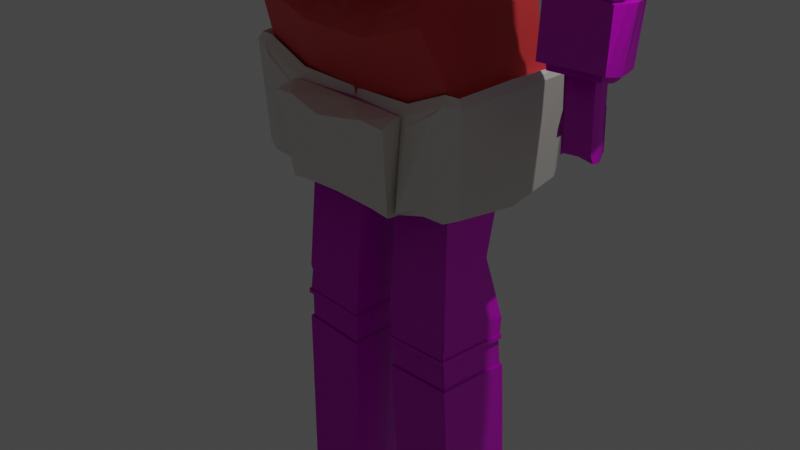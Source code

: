 # Source: Robot_almost.blend  (saved by Blender 3.3.6; exported with 4.5.12 LTS)
import bpy
from mathutils import Matrix  # noqa: F401  (used for matrix-valued properties, if any)

bpy.ops.wm.read_factory_settings(use_empty=True)
scene = bpy.context.scene
scene.name = 'Scene'

# ---- collections
col_collection = bpy.data.collections.new('Collection'); scene.collection.children.link(col_collection)

# ---- images (referenced by path relative to the original .blend; pixels are not part of the script)
import os
ASSET_DIR = os.environ.get("B2B_ASSET_DIR", "")  # directory of the original .blend (textures are referenced by path, not embedded)
HERE = os.path.dirname(os.path.abspath(__file__))  # packed textures are extracted next to this script under _unpacked/

def load_image(name, relpath, width, height, colorspace="sRGB"):
    """Load a texture the original file referenced (path relative to the .blend, or extracted next to this script)."""
    p = next((c for c in (os.path.join(HERE, relpath), os.path.join(ASSET_DIR, relpath)) if relpath and os.path.exists(c)), "")
    if p:
        img = bpy.data.images.load(p, check_existing=True)
        img.name = name
    else:  # same state as the original file: an image datablock whose file is absent (Cycles renders it pink)
        img = bpy.data.images.new(name, width, height)
        img.source = "FILE"
        img.filepath = "//" + (relpath or name)
    img.colorspace_settings.name = colorspace
    return img
img_rock_wall_04_disp_8k_png = load_image('rock_wall_04_disp_8k.png', 'rock_wall_04_disp_4k.png', 1024, 1024, 'Non-Color')
img_rock_wall_04_diff_8k_png = load_image('rock_wall_04_diff_8k.png', 'rock_wall_04_diff_4k.jpg', 1024, 1024, 'sRGB')
img_rock_wall_04_rough_8k_png = load_image('rock_wall_04_rough_8k.png', 'rock_wall_04_rough_4k.exr', 1024, 1024, 'Non-Color')
img_rock_wall_04_nor_gl_8k_png = load_image('rock_wall_04_nor_gl_8k.png', 'rock_wall_04_nor_gl_4k.exr', 1024, 1024, 'Non-Color')
img_untitled_001 = load_image('Untitled.001', '', 1024, 1024, 'sRGB')

# ---- materials (node trees are filled in below, after node groups)
mat_rock_wall_04 = bpy.data.materials.new('rock_wall_04')
mat_rock_wall_04.displacement_method = 'DISPLACEMENT'
mat_rock_wall_04.use_transparent_shadow = False
mat_neckmaterial = bpy.data.materials.new('NeckMaterial')
mat_neckmaterial.use_transparent_shadow = False
mat_material_001 = bpy.data.materials.new('Material.001')
mat_material_001.use_transparent_shadow = False
mat_material_002 = bpy.data.materials.new('Material.002')
mat_material_002.use_transparent_shadow = False
mat_material_003 = bpy.data.materials.new('Material.003')
mat_material_003.use_transparent_shadow = False
mat_material = bpy.data.materials.new('Material')
mat_material.alpha_threshold = 0.0
mat_material.use_transparent_shadow = False
mat_material.roughness = 0.5
mat_material.line_color = (0.0, 0.0, 0.0, 1.0)
mat_black = bpy.data.materials.new('Black')
mat_black.use_transparent_shadow = False

# ---- material node trees
mat_rock_wall_04.use_nodes = True; mat_rock_wall_04.node_tree.nodes.clear()
_N = mat_rock_wall_04.node_tree.nodes; _L = mat_rock_wall_04.node_tree.links
n0 = _N.new('NodeFrame'); n0.name = 'Frame'; n0.location = (-1360, 324)
n0.label = 'Mapping'
n0.width = 400
n1 = _N.new('NodeFrame'); n1.name = 'Frame.001'; n1.location = (-718, 524)
n1.label = 'Textures'
n1.width = 358
n2 = _N.new('ShaderNodeOutputMaterial'); n2.name = 'Material Output'; n2.location = (306, 145)
n3 = _N.new('ShaderNodeBsdfPrincipled'); n3.name = 'Principled BSDF'; n3.location = (-80, 294)
n3.distribution = 'GGX'
n3.subsurface_method = 'BURLEY'
n3.inputs[3].default_value = 1.45
n3.inputs[27].default_value = (0.0, 0.0, 0.0, 1.0)
n3.inputs[28].default_value = 1.0
n4 = _N.new('ShaderNodeTexImage'); n4.name = 'Image Texture'; n4.location = (88, -870)
n4.label = 'Displacement'
n4.image = img_rock_wall_04_disp_8k_png
n5 = _N.new('ShaderNodeTexImage'); n5.name = 'Image Texture.001'; n5.location = (88, -30)
n5.label = 'Base Color'
n5.image = img_rock_wall_04_diff_8k_png
n6 = _N.new('ShaderNodeTexImage'); n6.name = 'Image Texture.002'; n6.location = (88, -310)
n6.label = 'Roughness'
n6.image = img_rock_wall_04_rough_8k_png
n7 = _N.new('ShaderNodeTexImage'); n7.name = 'Image Texture.003'; n7.location = (88, -590)
n7.label = 'Normal'
n7.image = img_rock_wall_04_nor_gl_8k_png
n8 = _N.new('ShaderNodeNormalMap'); n8.name = 'Normal Map'; n8.location = (-330, -66)
n9 = _N.new('ShaderNodeMapping'); n9.name = 'Mapping'; n9.location = (230, -30)
n10 = _N.new('NodeReroute'); n10.name = 'Reroute'; n10.location = (38, -585)
n10.width = 16
n10.socket_idname = 'NodeSocketVector'
n11 = _N.new('ShaderNodeTexCoord'); n11.name = 'Texture Coordinate'; n11.location = (30, -30)
n12 = _N.new('ShaderNodeDisplacement'); n12.name = 'Displacement'; n12.location = (20, -406)
n12.inputs[2].default_value = 0.04
n4.parent = n1
n5.parent = n1
n6.parent = n1
n7.parent = n1
n9.parent = n0
n10.parent = n1
n11.parent = n0
_L.new(n3.outputs[0], n2.inputs[0])
_L.new(n4.outputs[0], n12.inputs[0])
_L.new(n12.outputs[0], n2.inputs[2])
_L.new(n5.outputs[0], n3.inputs[0])
_L.new(n6.outputs[0], n3.inputs[2])
_L.new(n7.outputs[0], n8.inputs[1])
_L.new(n8.outputs[0], n3.inputs[5])
_L.new(n10.outputs[0], n5.inputs[0])
_L.new(n10.outputs[0], n6.inputs[0])
_L.new(n10.outputs[0], n7.inputs[0])
_L.new(n10.outputs[0], n4.inputs[0])
_L.new(n9.outputs[0], n10.inputs[0])
_L.new(n11.outputs[2], n9.inputs[0])
n2.is_active_output = True
mat_neckmaterial.use_nodes = True; mat_neckmaterial.node_tree.nodes.clear()
_N = mat_neckmaterial.node_tree.nodes; _L = mat_neckmaterial.node_tree.links
n0 = _N.new('ShaderNodeBsdfPrincipled'); n0.name = 'Principled BSDF'; n0.location = (10, 300)
n0.distribution = 'GGX'
n0.subsurface_method = 'RANDOM_WALK_SKIN'
n0.inputs[0].default_value = (0.8, 0.492, 0.07279, 1.0)
n0.inputs[1].default_value = 0.6142
n0.inputs[2].default_value = 0.2795
n0.inputs[3].default_value = 1.45
n0.inputs[27].default_value = (0.0, 0.0, 0.0, 1.0)
n0.inputs[28].default_value = 1.0
n1 = _N.new('ShaderNodeOutputMaterial'); n1.name = 'Material Output'; n1.location = (300, 300)
_L.new(n0.outputs[0], n1.inputs[0])
n1.is_active_output = True
mat_material_001.use_nodes = True; mat_material_001.node_tree.nodes.clear()
_N = mat_material_001.node_tree.nodes; _L = mat_material_001.node_tree.links
n0 = _N.new('ShaderNodeBsdfPrincipled'); n0.name = 'Principled BSDF'; n0.location = (10, 300)
n0.distribution = 'GGX'
n0.subsurface_method = 'RANDOM_WALK_SKIN'
n0.inputs[0].default_value = (0.8, 0.05235, 0.05718, 1.0)
n0.inputs[3].default_value = 1.45
n0.inputs[27].default_value = (0.0, 0.0, 0.0, 1.0)
n0.inputs[28].default_value = 1.0
n1 = _N.new('ShaderNodeOutputMaterial'); n1.name = 'Material Output'; n1.location = (300, 300)
_L.new(n0.outputs[0], n1.inputs[0])
n1.is_active_output = True
mat_material_002.use_nodes = True; mat_material_002.node_tree.nodes.clear()
_N = mat_material_002.node_tree.nodes; _L = mat_material_002.node_tree.links
n0 = _N.new('ShaderNodeBsdfPrincipled'); n0.name = 'Principled BSDF'; n0.location = (10, 300)
n0.distribution = 'GGX'
n0.subsurface_method = 'RANDOM_WALK_SKIN'
n0.inputs[0].default_value = (0.8, 0.7624, 0.7157, 1.0)
n0.inputs[3].default_value = 1.45
n0.inputs[27].default_value = (0.0, 0.0, 0.0, 1.0)
n0.inputs[28].default_value = 1.0
n1 = _N.new('ShaderNodeOutputMaterial'); n1.name = 'Material Output'; n1.location = (300, 300)
_L.new(n0.outputs[0], n1.inputs[0])
n1.is_active_output = True
mat_material_003.use_nodes = True; mat_material_003.node_tree.nodes.clear()
_N = mat_material_003.node_tree.nodes; _L = mat_material_003.node_tree.links
n0 = _N.new('ShaderNodeBsdfPrincipled'); n0.name = 'Principled BSDF'; n0.location = (10, 300)
n0.distribution = 'GGX'
n0.subsurface_method = 'RANDOM_WALK_SKIN'
n0.inputs[0].default_value = (0.0, 0.0, 0.0, 1.0)
n0.inputs[1].default_value = 1.0
n0.inputs[3].default_value = 1.45
n0.inputs[27].default_value = (0.0, 0.0, 0.0, 1.0)
n0.inputs[28].default_value = 1.0
n1 = _N.new('ShaderNodeOutputMaterial'); n1.name = 'Material Output'; n1.location = (300, 300)
_L.new(n0.outputs[0], n1.inputs[0])
n1.is_active_output = True
mat_material.use_nodes = True; mat_material.node_tree.nodes.clear()
_N = mat_material.node_tree.nodes; _L = mat_material.node_tree.links
n0 = _N.new('ShaderNodeOutputMaterial'); n0.name = 'Material Output'; n0.location = (300, 300)
n1 = _N.new('ShaderNodeBsdfPrincipled'); n1.name = 'Principled BSDF'; n1.location = (10, 300)
n1.distribution = 'GGX'
n1.subsurface_method = 'RANDOM_WALK_SKIN'
n1.inputs[3].default_value = 1.45
n1.inputs[27].default_value = (0.0, 0.0, 0.0, 1.0)
n1.inputs[28].default_value = 1.0
n2 = _N.new('ShaderNodeTexCoord'); n2.name = 'Texture Coordinate'; n2.location = (-541, 273)
n3 = _N.new('ShaderNodeTexImage'); n3.name = 'Image Texture'; n3.location = (-344, 273)
n3.image = img_untitled_001
_L.new(n1.outputs[0], n0.inputs[0])
_L.new(n2.outputs[2], n3.inputs[0])
_L.new(n3.outputs[0], n1.inputs[0])
n0.is_active_output = True
mat_black.use_nodes = True; mat_black.node_tree.nodes.clear()
_N = mat_black.node_tree.nodes; _L = mat_black.node_tree.links
n0 = _N.new('ShaderNodeBsdfPrincipled'); n0.name = 'Principled BSDF'; n0.location = (10, 300)
n0.distribution = 'GGX'
n0.subsurface_method = 'RANDOM_WALK_SKIN'
n0.inputs[0].default_value = (0.0, 0.0, 0.0, 1.0)
n0.inputs[3].default_value = 1.45
n0.inputs[27].default_value = (0.0, 0.0, 0.0, 1.0)
n0.inputs[28].default_value = 1.0
n1 = _N.new('ShaderNodeOutputMaterial'); n1.name = 'Material Output'; n1.location = (300, 300)
_L.new(n0.outputs[0], n1.inputs[0])
n1.is_active_output = True

# ---- world
world_world = bpy.data.worlds.new('World'); scene.world = world_world
world_world.use_nodes = True; world_world.node_tree.nodes.clear()
_N = world_world.node_tree.nodes; _L = world_world.node_tree.links
n0 = _N.new('ShaderNodeOutputWorld'); n0.name = 'World Output'; n0.location = (300, 300)
n1 = _N.new('ShaderNodeBackground'); n1.name = 'Background'; n1.location = (10, 300)
n1.inputs[0].default_value = (0.05088, 0.05088, 0.05088, 1.0)
_L.new(n1.outputs[0], n0.inputs[0])
n0.is_active_output = True
world_world.color = (0.05088, 0.05088, 0.05088)
world_world.use_sun_shadow = False
world_world.sun_shadow_jitter_overblur = 0.0

# ---- cameras
cam_camera = bpy.data.cameras.new('Camera')
cam_camera.clip_end = 100.0
cam_camera.ortho_scale = 7.314

# ---- lights
light_light = bpy.data.lights.new('Light', 'POINT')
light_light.transmission_factor = 0.0
light_light.energy = 1000.0
light_light.shadow_soft_size = 0.1
light_light.shadow_maximum_resolution = 0.006
light_light.use_absolute_resolution = True

# ---- meshes
me_cube = bpy.data.meshes.new('Cube')
me_cube.from_pydata([(1.277, 0.8585, 1.867), (0.9226, 0.5035, -0.23), (1.277, -0.835, 1.867), (0.8926, -0.5309, -0.2459), (0.0, 0.7668, -0.4683), (0.0, -0.9504, 1.686), (0.0, -0.4956, -0.4683), (0.0, 1.0, 1.686), (0.0, -1.0, -0.3141), (1.102, -0.5607, 0.1184), (1.229, 0.6256, 0.09184), (0.0, 1.0, -0.3141), (0.4605, -1.0, -0.3141), (0.4605, 1.0, 1.686), (0.4605, 1.0, -0.3141), (0.5674, -0.7517, 1.562), (0.3647, -0.4956, -0.4683), (0.3647, 0.7668, -0.4683), (0.0, -1.779, 0.5116), (0.3439, -1.779, 0.5116), (0.0, -1.422, 0.2082), (0.3439, -1.401, 0.1777), (0.0, -1.86, 0.5827), (0.4513, -1.86, 0.5828), (0.5117, -1.216, 0.1149), (0.0, -1.025, 0.3344), (0.0, -1.367, 0.7096), (0.3439, -1.367, 0.7096), (0.0, -1.304, 0.2508), (0.2826, -1.356, 0.2524), (1.277, 0.01171, 1.867), (1.229, 0.03201, 0.09184), (0.9124, -0.0355, -0.2298), (0.434, -0.09728, 1.683), (1.277, 0.8585, 1.021), (1.277, -0.835, 1.021), (1.336, -0.07559, 1.351), (0.0, -0.4933, 1.686), (0.0, 0.574, 1.686), (0.4605, -1.192e-07, 1.951), (0.0, -1.025, 0.3344), (0.4572, -1.195, 0.02779), (0.0, -1.392, -0.05105), (0.3264, -1.391, 0.05856), (0.0, -1.072, -0.7337), (0.3908, -1.096, -0.733), (0.6151, 1.0, 1.686), (0.7599, -0.8039, 1.563), (0.6151, -1.192e-07, 1.686), (0.5829, -1.136, 0.6344), (0.0, -1.367, 0.7096), (0.3439, -1.367, 0.7096), (0.6121, -1.103, 0.848), (0.0, -1.321, 0.9843), (0.4605, -1.192e-07, 1.686), (0.0, -0.5631, 1.686), (0.0, -1.381, -0.05974), (0.2992, -1.333, -0.08753), (0.1278, 0.5692, 1.686), (0.1278, 0.5692, 1.951), (0.5883, -0.004792, 1.686), (0.1278, -0.498, 1.686), (0.5883, -0.004792, 1.951), (0.1278, -0.498, 1.951), (0.4181, -0.1871, 1.951), (0.4289, -0.1755, 1.686), (0.717, -0.7336, 1.869), (0.7517, -0.7673, 1.548), (0.5578, -0.7354, 1.869), (0.5686, -0.7238, 1.604), (0.5829, -0.007701, 1.52), (0.4236, -0.1784, 1.52), (0.6237, -1.187, 0.8722), (0.6121, -1.135, 0.8569), (0.0, -1.061, -0.7592), (0.4227, -1.085, -0.758), (0.324, -1.343, -0.0626), (0.0, -1.37, -0.08533), (0.0, -1.057, -0.7272), (0.01346, -1.161, -0.09503), (0.3905, -1.08, -0.7265), (0.3258, -1.17, -0.07945), (0.636, -1.036, 0.913), (1.277, -0.835, 1.195), (1.319, 0.2806, 1.308), (1.3, 0.4322, 1.886), (2.395, 0.4322, 1.886), (2.193, 0.005729, 1.876), (2.421, -0.05288, 1.09), (2.365, 0.4204, 0.8828), (1.277, 0.8585, 1.021), (1.229, 0.6256, 0.09184), (0.6151, 1.0, 1.686), (1.277, 0.8585, 1.867), (0.4605, 1.0, -0.3141), (0.0, 1.0, -0.3141), (0.0, -0.4355, -0.4307), (0.3647, -0.4956, -0.4683), (0.8926, -0.5309, -0.2459), (0.9124, -0.0355, -0.2298), (0.9226, 0.5035, -0.23), (0.3647, 0.7668, -0.4683), (0.0, 0.7668, -0.4683), (0.0, 1.0, 1.686), (0.4605, 1.0, 1.686), (0.0, -0.5705, -0.9179), (0.3669, -0.4941, -0.9063), (0.8948, -0.5294, -0.6838), (0.9146, -0.03399, -0.6677), (0.7633, 0.5214, -0.6814), (0.0, 0.9032, -0.9061), (0.09465, 0.5666, -1.216), (0.3864, 0.9013, -0.7902), (0.0, -0.6075, -2.864), (0.0, 1.023, -2.141), (0.0, 0.2634, -2.864), (0.9443, 0.6377, -0.5512), (0.0, -0.5587, -1.866), (0.7788, -0.6718, -1.939), (1.395, -0.6062, -1.62), (1.439, 0.031, -1.597), (1.414, 0.7649, -1.598), (0.6949, 0.9447, -1.933), (0.4006, -0.7891, -1.189), (1.069, -0.7969, -0.9477), (1.091, -0.2459, -0.9298), (1.103, 0.3537, -0.9301), (0.3563, 0.9225, -1.147), (0.4444, 0.8994, -1.387), (0.0, -0.7891, -1.189), (1.259, 0.04893, -1.647), (1.237, -0.5021, -1.665), (0.7318, -0.4831, -1.874), (0.0, 0.9383, -1.408), (0.0, 0.9198, -1.184), (0.0, -0.503, -1.874), (1.146, 0.6381, -1.128), (1.27, 0.6485, -1.648), (1.058, 0.7101, -0.8177), (0.7318, 0.9211, -1.874), (0.7197, -0.727, -2.776), (1.345, -0.5499, -2.685), (1.411, 0.08827, -2.727), (1.383, 0.6983, -2.621), (0.6281, 1.154, -2.864), (0.1611, 0.2819, -2.864), (0.0, 1.24, -2.586), (2.666, 0.4809, 2.175), (2.655, -0.1426, 2.175), (2.634, -0.1907, 0.8544), (2.59, 0.5222, 0.8042), (1.409, 0.4425, 2.141), (1.318, -0.07271, 2.145), (1.462, -0.07942, 1.082), (1.409, 0.4425, 0.9712), (1.506, 0.5165, 2.351), (1.513, -0.1574, 2.344), (1.503, -0.172, 0.9989), (1.503, 0.5216, 0.9989), (2.304, 0.4971, -1.291), (2.315, 0.08597, -1.275), (1.689, -0.08521, 1.282), (1.645, 0.005729, 1.876), (1.847, 0.4322, 1.886), (1.701, 0.3202, 1.242), (1.624, 0.02985, -1.292), (1.633, 0.4816, -1.277), (2.318, 0.5192, -0.3156), (2.349, 0.07434, -0.3164), (1.647, 0.05352, -0.219), (1.672, 0.4544, -0.2045), (2.351, 0.0585, -0.1744), (2.345, 0.5203, -0.1826), (1.648, 0.03768, -0.07695), (1.647, 0.4502, -0.06233), (2.342, 0.5562, -0.5045), (1.645, 0.07358, -0.3988), (1.643, 0.4861, -0.3842), (2.347, 0.09441, -0.4963), (2.249, 0.4298, -1.285), (2.257, 0.122, -1.273), (1.693, 0.09173, -1.29), (1.698, 0.4251, -1.279), (2.249, 0.4294, -1.362), (2.257, 0.1216, -1.349), (1.693, 0.09136, -1.367), (1.698, 0.4248, -1.355), (1.253, 0.3259, 1.906), (1.382, 0.2225, 1.9), (1.329, 0.1161, 1.882), (1.335, 0.1923, 1.313), (1.347, 0.1025, 1.322), (1.345, 0.01263, 1.335), (2.369, 0.3176, 1.888), (2.318, 0.2075, 1.886), (2.25, 0.1078, 1.88), (2.395, 0.324, 1.033), (2.396, 0.2156, 1.03), (2.395, 0.1071, 1.033), (2.683, 0.3786, 2.34), (2.703, 0.2001, 2.359), (2.683, 0.02172, 2.339), (2.677, 0.3784, 0.9127), (2.693, 0.2001, 0.892), (2.676, 0.02205, 0.914), (1.351, 0.2985, 2.137), (1.34, 0.1417, 2.134), (1.356, -0.004139, 2.132), (1.482, 0.3534, 2.399), (1.489, 0.1756, 2.394), (1.49, -0.001791, 2.388), (2.326, 0.397, -1.308), (2.34, 0.2911, -1.315), (2.331, 0.1856, -1.299), (1.658, 0.07084, 1.193), (1.629, 0.162, 1.172), (1.658, 0.252, 1.198), (1.609, 0.3729, -1.302), (1.593, 0.2575, -1.319), (1.603, 0.1404, -1.311), (1.699, 0.1044, 1.916), (1.741, 0.2197, 1.941), (1.787, 0.335, 1.922), (1.605, 0.3679, -0.206), (1.582, 0.2595, -0.211), (1.606, 0.1512, -0.2166), (2.397, 0.1836, -0.3221), (2.397, 0.3062, -0.3144), (2.395, 0.4282, -0.3198), (2.374, 0.1673, -0.1867), (2.368, 0.2903, -0.1535), (2.397, 0.4125, -0.1798), (1.609, 0.3518, -0.06509), (1.585, 0.2437, -0.06898), (1.607, 0.1353, -0.07338), (1.602, 0.3883, -0.3865), (1.74, 0.2633, -0.3772), (1.603, 0.1712, -0.3954), (2.394, 0.204, -0.5009), (2.394, 0.3262, -0.4952), (2.393, 0.4483, -0.5019), (2.254, 0.3531, -1.291), (2.258, 0.2755, -1.292), (2.258, 0.1983, -1.284), (1.694, 0.3426, -1.29), (1.691, 0.259, -1.299), (1.691, 0.1749, -1.297), (2.266, 0.3545, -1.373), (2.277, 0.2753, -1.378), (2.27, 0.1963, -1.367), (1.681, 0.3446, -1.375), (1.669, 0.2594, -1.388), (1.677, 0.1729, -1.381), (2.076, 0.5342, 0.9747), (1.902, 0.4373, 1.005), (2.076, 0.5342, 2.33), (2.103, -0.1633, 2.312), (2.035, -0.1913, 0.9799), (1.93, -0.1105, 1.112), (1.755, -0.03349, 2.01), (1.902, 0.4373, 2.013), (1.86, 0.308, 2.013), (1.829, 0.1746, 2.01), (1.803, 0.05185, 2.006), (2.081, 0.008333, 2.372), (2.084, 0.1874, 2.396), (2.081, 0.3664, 2.371), (2.223, 0.5375, 0.9684), (2.366, 0.5407, 0.9624), (2.509, 0.5438, 0.9563), (2.306, -0.1645, 2.288), (2.458, -0.1649, 2.263), (2.548, -0.1624, 2.234), (2.056, -0.09572, 1.107), (2.179, -0.0813, 1.101), (2.302, -0.06689, 1.095), (2.029, 0.436, 1.981), (2.152, 0.4347, 1.949), (2.275, 0.4335, 1.917), (2.275, 0.4335, 1.031), (2.152, 0.4347, 1.022), (2.029, 0.436, 1.014), (2.525, 0.5247, 2.282), (2.366, 0.5407, 2.318), (2.223, 0.5375, 2.324), (2.469, -0.1817, 0.9615), (2.325, -0.1849, 0.9676), (2.182, -0.188, 0.9737), (2.086, -0.003805, 1.908), (1.767, -0.04108, 1.954), (1.868, -0.02342, 1.976), (2.245, 0.3152, 1.919), (2.118, 0.3128, 1.95), (1.991, 0.3105, 1.981), (2.199, 0.1995, 1.916), (2.077, 0.1912, 1.947), (1.954, 0.183, 1.978), (2.141, 0.09424, 1.91), (2.03, 0.08024, 1.942), (1.918, 0.06624, 1.973), (2.537, 0.01846, 2.347), (2.386, 0.01512, 2.355), (2.236, 0.01177, 2.364), (2.553, 0.197, 2.368), (2.398, 0.1939, 2.377), (2.243, 0.1907, 2.386), (2.537, 0.3757, 2.347), (2.386, 0.3726, 2.355), (2.236, 0.3696, 2.363), (0.0, 0.9107, -1.031), (0.3729, 0.9108, -0.9512), (1.384, 0.7178, -1.512), (0.3821, -0.6272, -1.034), (0.0, -0.5336, -1.789), (0.7094, -0.5673, -1.748), (0.9953, -0.1145, -0.7754), (0.9745, -0.635, -0.7923), (0.7405, 0.919, -1.818), (0.0, 0.9659, -1.581), (1.006, 0.4519, -0.7757), (0.8333, 0.6743, -0.6936), (0.0, -0.6738, -1.057), (1.372, 0.03909, -1.512), (1.347, -0.5847, -1.532), (1.039, 0.9041, -2.639), (0.9982, 0.1402, -2.747), (0.9469, -0.6429, -2.678), (0.9653, -0.3616, -2.758), (0.1611, -0.3493, -2.864), (0.1611, 0.8465, -2.864), (1.031, 0.6349, -2.746), (0.5978, 0.8453, -2.21), (0.5978, 0.2806, -2.21), (0.958, 0.1291, -1.986), (0.9251, -0.3727, -1.998), (0.5978, -0.3505, -2.21), (0.9907, 0.6239, -1.985), (0.5978, 0.8453, -2.21), (0.5978, 0.2806, -2.21), (0.9251, -0.3727, -1.998), (0.958, 0.1291, -1.986), (0.5978, -0.3505, -2.21), (0.9907, 0.6239, -1.985), (0.2399, 0.7374, -2.213), (0.2399, 0.2783, -2.213), (0.9205, -0.2408, -1.997), (0.9473, 0.1671, -1.987), (0.2399, -0.2347, -2.213), (0.9738, 0.5693, -1.987), (0.4537, 0.6119, -6.935), (0.3754, 0.1155, -7.025), (1.117, -0.3028, -6.995), (1.144, 0.105, -6.985), (0.3692, -0.3135, -6.966), (1.171, 0.4907, -6.968), (0.4605, 1.063, -0.3141), (0.0, 1.063, -0.3141), (0.0, 1.063, 1.686), (0.4605, 1.063, 1.686), (0.6151, 1.063, 1.686), (0.5939, 1.171, -0.2965), (0.0, 1.171, -0.2965), (0.0, 1.171, 1.703), (0.5939, 1.171, 1.703), (0.8511, 1.171, 1.703), (0.8473, 1.739, -0.06222), (0.0, 1.92, -0.2838), (0.0, 1.92, 1.716), (0.6435, 1.92, 1.716), (0.9006, 1.718, 1.716), (0.4098, 1.92, -0.2838), (1.025, -0.3847, -4.455), (1.052, 0.02315, -4.445), (1.078, 0.4254, -4.444), (0.2442, 0.1246, -4.485), (0.2442, -0.3885, -4.485), (0.2442, 0.5836, -4.485), (1.045, 0.04433, -4.113), (0.7501, 0.4415, -3.442), (0.2372, -0.3673, -4.153), (1.018, -0.3636, -4.122), (0.2372, 0.1458, -4.153), (0.2372, 0.6048, -4.153), (1.04, -0.3688, -4.756), (0.2594, 0.1405, -4.786), (0.2594, 0.5995, -4.786), (1.067, 0.03907, -4.747), (1.093, 0.4413, -4.746), (0.2594, -0.3725, -4.786), (0.5397, 0.479, -6.961), (0.4825, 0.1166, -7.027), (1.024, -0.1889, -7.005), (1.043, 0.1089, -6.998), (0.478, -0.1967, -6.984), (1.064, 0.3905, -6.985), (0.541, 0.4829, -7.084), (0.4838, 0.1205, -7.15), (1.025, -0.185, -7.128), (1.045, 0.1128, -7.121), (0.4793, -0.1928, -7.107), (1.065, 0.3944, -7.108), (0.5114, 0.6569, -7.17), (0.4262, 0.1081, -7.218), (1.031, -0.4922, -7.235), (1.032, 0.05371, -7.2), (0.4847, -0.5082, -7.214), (1.035, 0.4755, -7.194), (1.003, -0.3477, -4.189), (0.2531, 0.1416, -4.218), (0.2531, 0.5826, -4.218), (1.029, 0.04416, -4.18), (1.054, 0.4306, -4.18), (0.2531, -0.3512, -4.218), (1.024, -0.3888, -4.393), (0.243, 0.1205, -4.423), (0.243, 0.5795, -4.423), (1.05, 0.01906, -4.384), (1.077, 0.4213, -4.383), (0.243, -0.3925, -4.423), (1.034, 0.02114, -4.381), (1.06, 0.4075, -4.38), (0.2587, -0.3743, -4.419), (1.009, -0.3707, -4.39), (0.2587, 0.1186, -4.419), (0.2587, 0.5595, -4.419), (1.04, 0.0412, -4.738), (1.065, 0.4173, -4.737), (0.2851, -0.3437, -4.775), (1.015, -0.3402, -4.747), (0.2851, 0.136, -4.775), (0.2851, 0.5652, -4.775), (1.026, 0.02632, -4.456), (1.051, 0.4024, -4.456), (0.2709, -0.3586, -4.493), (1.001, -0.3551, -4.465), (0.2709, 0.1212, -4.493), (0.2709, 0.5504, -4.493), (1.024, -0.3888, -4.393), (1.025, -0.3847, -4.455), (1.026, 0.02632, -4.456), (1.052, 0.02315, -4.445), (1.034, 0.02114, -4.381), (1.029, 0.04416, -4.18), (1.06, 0.4075, -4.38), (1.054, 0.4306, -4.18), (1.003, -0.3477, -4.189), (1.009, -0.3707, -4.39), (1.05, 0.01906, -4.384), (1.001, -0.3551, -4.465), (1.015, -0.3402, -4.747), (1.04, 0.0412, -4.738), (1.065, 0.4173, -4.737), (1.051, 0.4024, -4.456), (1.115, -0.6416, -2.673), (1.283, 0.1043, -2.733), (1.183, -0.5859, -1.537), (1.137, -0.6906, -1.717), (1.231, 0.7976, -1.623), (1.286, 0.8514, -2.627), (1.226, 0.7394, -1.528), (0.6992, -0.6364, -1.858), (0.6281, -0.5876, -2.864), (0.9497, -0.5986, -2.763), (1.197, -0.5967, -2.755), (1.225, -0.654, -1.628), (0.0, -1.027, -1.93), (0.7455, -0.8969, -1.912), (0.6731, -0.7805, -2.821), (0.0, -0.8199, -2.759), (0.0, -0.6658, -2.811), (0.0, -0.6659, -1.838), (0.7217, -0.685, -1.836), (0.6506, -0.732, -2.842), (0.483, -0.9305, -1.88), (0.4668, -0.6622, -1.837), (0.4665, -0.7909, -2.788), (0.447, -0.5876, -2.864), (0.4567, -0.7371, -2.826), (2.153, 0.2209, -1.361), (2.145, 0.1908, -1.278), (1.846, 0.1729, -1.288), (2.141, 0.3724, -1.285), (1.849, 0.3696, -1.281), (1.799, 0.2053, -1.37), (2.151, 0.326, -1.365), (2.157, 0.2733, -1.369), (1.802, 0.3194, -1.366), (1.795, 0.2628, -1.375), (2.111, 0.2105, -0.8556), (2.104, 0.1803, -0.7726), (1.805, 0.1625, -0.7827), (2.099, 0.362, -0.7798), (1.807, 0.3592, -0.7761), (1.758, 0.1949, -0.8652), (2.109, 0.3155, -0.86), (2.115, 0.2629, -0.8633), (1.76, 0.309, -0.8608), (1.753, 0.2523, -0.8695), (2.153, 0.2209, -1.361), (2.145, 0.1908, -1.278), (1.846, 0.1729, -1.288), (2.141, 0.3724, -1.285), (1.849, 0.3696, -1.281), (1.799, 0.2053, -1.37), (2.151, 0.326, -1.365), (2.157, 0.2733, -1.369), (1.802, 0.3194, -1.366), (1.795, 0.2628, -1.375), (2.163, 0.2189, -1.697), (2.155, 0.1888, -1.614), (1.856, 0.171, -1.624), (2.151, 0.3704, -1.621), (1.859, 0.3677, -1.618), (1.809, 0.2033, -1.707), (2.161, 0.324, -1.702), (2.167, 0.2714, -1.705), (1.811, 0.3175, -1.702), (1.805, 0.2608, -1.711), (2.175, 0.2165, -2.117), (2.167, 0.1864, -2.034), (1.868, 0.1685, -2.044), (2.163, 0.368, -2.041), (1.871, 0.3652, -2.038), (1.821, 0.2009, -2.127), (2.173, 0.3216, -2.122), (2.179, 0.2689, -2.125), (1.824, 0.315, -2.122), (1.817, 0.2584, -2.131), (1.813, 0.2026, -1.84), (1.815, 0.3167, -1.831), (1.808, 0.2601, -1.835), (1.757, 0.2881, -1.913), (1.752, 0.2534, -1.918), (1.755, 0.2182, -1.916), (1.758, 0.2177, -1.998), (1.759, 0.2876, -1.992), (1.755, 0.253, -1.995), (2.151, 0.3704, -1.621), (1.859, 0.3677, -1.618), (2.163, 0.368, -2.041), (1.871, 0.3652, -2.038), (0.173, 0.3218, 1.994), (0.2863, 0.3717, 1.951), (0.492, 0.87, -7.305), (0.4265, 0.1948, -7.371), (1.055, -0.7009, -7.333), (1.033, 0.06624, -7.353), (0.5091, -0.7387, -7.312), (1.023, 0.6505, -7.329), (2.347, 0.09441, -0.4963), (2.342, 0.5562, -0.5045), (1.645, 0.07358, -0.3988), (1.643, 0.4861, -0.3842), (2.393, 0.4483, -0.5019), (2.394, 0.3262, -0.4952), (2.394, 0.204, -0.5009), (1.603, 0.1712, -0.3954), (1.579, 0.2796, -0.3906), (1.602, 0.3883, -0.3865), (2.319, 0.5045, -0.1844), (1.675, 0.05857, -0.08683), (1.674, 0.4397, -0.07332), (2.324, 0.07781, -0.1769), (2.367, 0.4049, -0.1818), (2.396, 0.292, -0.1827), (2.37, 0.1783, -0.182), (1.637, 0.1488, -0.08352), (1.616, 0.2489, -0.07946), (1.638, 0.3488, -0.07586), (2.349, 0.07434, -0.3164), (2.318, 0.5192, -0.3156), (1.647, 0.05352, -0.219), (1.672, 0.4544, -0.2045), (2.395, 0.4282, -0.3198), (2.397, 0.3062, -0.3008), (2.397, 0.1836, -0.3221), (1.606, 0.1512, -0.2166), (1.582, 0.2595, -0.211), (1.605, 0.3679, -0.206), (2.318, 0.5192, -0.3156), (1.674, 0.07321, -0.218), (1.672, 0.4544, -0.2045), (2.364, 0.4194, -0.3112), (2.392, 0.3067, -0.3125), (2.367, 0.1934, -0.3133), (1.636, 0.1635, -0.2158), (1.614, 0.2636, -0.2107), (1.635, 0.3637, -0.206), (2.323, 0.09245, -0.3081), (2.331, 0.5517, -0.6806), (1.634, 0.06901, -0.575), (1.633, 0.4816, -0.5604), (2.337, 0.08984, -0.6724), (1.593, 0.1666, -0.5715), (1.568, 0.275, -0.5668), (1.592, 0.3837, -0.5627), (2.382, 0.4437, -0.678), (2.411, 0.3216, -0.6781), (2.383, 0.1994, -0.677), (2.304, 0.11, -0.6592), (2.313, 0.1141, -0.4999), (1.64, 0.1836, -0.4086), (1.678, 0.09527, -0.4118), (2.354, 0.4341, -0.505), (2.308, 0.5318, -0.5073), (1.676, 0.4684, -0.3986), (1.639, 0.3799, -0.4007), (1.618, 0.2816, -0.4043), (2.355, 0.2132, -0.5041), (2.38, 0.3238, -0.5051), (2.299, 0.5277, -0.6666), (1.668, 0.09114, -0.5711), (1.667, 0.4643, -0.5579), (1.631, 0.1794, -0.5679), (1.609, 0.2775, -0.5636), (1.63, 0.3758, -0.56), (2.345, 0.43, -0.6643), (2.371, 0.3196, -0.6644), (2.346, 0.2091, -0.6634), (0.0, 0.563, 2.015), (0.1029, -0.4228, 2.048), (0.0, -0.4933, 1.951), (0.234, -0.2576, 2.001), (0.1615, -0.3448, 2.013), (0.1445, -0.3653, 2.016)], [(478, 488), (479, 489), (480, 490), (481, 491), (482, 492), (483, 493), (484, 494), (485, 495), (486, 496), (487, 497)], [(1, 32, 99, 100), (36, 30, 2, 83, 35), (7, 13, 104, 103), (12, 24, 25, 8), (33, 55, 5, 15), (16, 3, 9, 12), (32, 1, 10, 31), (17, 4, 11, 14), (1, 17, 14, 10), (6, 16, 12, 8), (48, 54, 52, 47), (9, 35, 83, 82, 49, 24, 12), (46, 0, 93, 92), (22, 23, 52, 53), (24, 49, 52, 23), (18, 19, 23, 22), (19, 21, 24, 23), (25, 24, 41, 40), (19, 18, 26, 27), (21, 19, 27, 29), (29, 28, 21), (3, 16, 97, 98), (46, 13, 54, 48), (3, 32, 31, 9), (13, 7, 38, 54), (34, 0, 85, 84), (32, 3, 98, 99), (10, 34, 84, 190, 191, 192, 36, 31), (31, 36, 35, 9), (38, 619, 59, 58), (619, 541, 542, 59), (76, 75, 41), (24, 21, 43, 41), (20, 25, 40, 42), (21, 20, 42, 43), (40, 41, 75, 74), (43, 76, 41), (0, 46, 48, 30, 189, 188, 187, 85), (30, 48, 47, 2), (49, 82, 47, 52), (27, 26, 50, 51), (26, 28, 29, 51, 50), (15, 5, 53, 52), (33, 15, 52, 54), (55, 33, 54, 37), (21, 28, 20), (43, 42, 56, 76), (57, 77, 79, 81), (60, 58, 59, 542, 62), (61, 65, 64, 63), (37, 54, 60, 65, 61), (621, 37, 61, 63), (39, 622, 623, 624, 620, 621, 63, 64, 62), (54, 38, 58, 60), (68, 69, 67, 66), (60, 62, 66, 67), (64, 65, 69, 68), (62, 64, 68, 66), (65, 60, 70, 71), (71, 70, 72, 73), (60, 67, 72, 70), (69, 65, 71, 73), (67, 69, 73, 72), (45, 44, 74, 75), (57, 45, 75, 76), (77, 57, 76, 56), (80, 81, 79, 78), (44, 45, 80, 78), (77, 44, 78, 79), (45, 57, 81, 80), (82, 83, 2, 47), (196, 89, 150, 202), (162, 161, 88, 87), (220, 162, 87, 195), (164, 163, 86, 89), (591, 589, 159, 166), (99, 98, 107, 108), (93, 90, 91, 94, 92), (100, 99, 108, 109), (97, 96, 105, 106), (0, 34, 90, 93), (10, 14, 94, 91), (4, 17, 101, 102), (11, 7, 103, 95), (14, 11, 95, 94), (13, 46, 92, 104), (16, 6, 96, 97), (34, 10, 91, 90), (17, 1, 100, 101), (102, 101, 112, 110), (310, 320, 138, 127), (318, 309, 134, 133), (319, 315, 125, 126), (98, 97, 106, 107), (119, 464, 463, 141), (122, 457, 458, 324, 144), (114, 122, 144, 146), (309, 310, 127, 134), (311, 459, 317, 139, 137), (101, 100, 116, 112), (111, 102, 110, 114), (316, 312, 123, 124), (100, 109, 116), (125, 124, 131, 130), (313, 314, 132, 135), (315, 316, 124, 125), (317, 318, 133, 139), (124, 123, 132, 131), (123, 129, 135, 132), (128, 136, 137, 139), (133, 128, 139), (126, 125, 130, 137), (138, 126, 137, 136), (134, 127, 128, 133), (127, 138, 136, 128), (321, 313, 135, 129), (312, 321, 129, 123), (323, 322, 130, 131), (314, 455, 323, 131, 132), (322, 311, 137, 130), (320, 319, 126, 138), (325, 327, 334, 333), (115, 145, 328, 461, 476, 113), (146, 144, 329, 145, 115), (144, 324, 330, 329), (120, 119, 141, 142), (470, 469, 468, 465), (121, 120, 142, 143), (204, 201, 148, 149), (258, 257, 157, 153), (266, 255, 155, 208), (253, 254, 154, 158), (207, 152, 156, 210), (154, 151, 155, 158), (152, 153, 157, 156), (263, 259, 152, 207), (255, 253, 158, 155), (257, 256, 156, 157), (254, 260, 151, 154), (259, 258, 153, 152), (160, 165, 181, 180), (598, 592, 160, 213), (592, 590, 165, 160), (84, 85, 163, 164), (189, 30, 162, 220), (30, 36, 161, 162), (192, 214, 161, 36), (595, 591, 166, 217), (587, 581, 170, 223), (588, 580, 169, 168), (584, 588, 168, 226), (581, 579, 167, 170), (164, 89, 172, 174), (198, 88, 171, 229), (88, 161, 173, 171), (216, 164, 174, 232), (558, 552, 177, 235), (549, 551, 176, 178), (555, 549, 178, 238), (552, 550, 175, 177), (244, 182, 186, 250), (213, 160, 180, 243), (217, 166, 182, 244), (166, 159, 179, 182), (251, 250, 486, 487), (180, 181, 185, 184), (182, 179, 183, 186), (243, 180, 184, 249), (179, 241, 247, 183), (241, 242, 248, 247), (242, 243, 249, 248), (487, 486, 506, 507), (183, 247, 484, 481), (247, 248, 485, 484), (165, 219, 246, 181), (219, 218, 245, 246), (218, 217, 244, 245), (159, 211, 241, 179), (211, 212, 242, 241), (212, 213, 243, 242), (181, 246, 252, 185), (246, 245, 251, 252), (245, 244, 250, 251), (550, 553, 240, 175), (553, 554, 239, 240), (554, 555, 238, 239), (551, 556, 237, 176), (556, 557, 236, 237), (557, 558, 235, 236), (161, 214, 234, 173), (214, 215, 233, 234), (215, 216, 232, 233), (89, 196, 231, 172), (196, 197, 230, 231), (197, 198, 229, 230), (579, 582, 228, 167), (582, 583, 227, 228), (583, 584, 226, 227), (580, 585, 225, 169), (585, 586, 224, 225), (586, 587, 223, 224), (590, 593, 219, 165), (593, 594, 218, 219), (594, 595, 217, 218), (84, 164, 216, 190), (190, 216, 215, 191), (191, 215, 214, 192), (85, 187, 222, 163), (187, 188, 221, 222), (188, 189, 220, 221), (589, 596, 211, 159), (596, 597, 212, 211), (597, 598, 213, 212), (260, 261, 205, 151), (261, 262, 206, 205), (262, 263, 207, 206), (151, 205, 208, 155), (205, 206, 209, 208), (206, 207, 210, 209), (256, 264, 210, 156), (264, 265, 209, 210), (265, 266, 208, 209), (150, 147, 199, 202), (202, 199, 200, 203), (203, 200, 201, 204), (163, 222, 193, 86), (222, 221, 194, 193), (221, 220, 195, 194), (88, 198, 204, 149), (198, 197, 203, 204), (197, 196, 202, 203), (305, 308, 266, 265), (302, 305, 265, 264), (270, 302, 264, 256), (296, 299, 263, 262), (293, 296, 262, 261), (276, 293, 261, 260), (290, 273, 258, 259), (281, 276, 260, 254), (287, 270, 256, 257), (284, 267, 253, 255), (299, 290, 259, 263), (267, 281, 254, 253), (308, 284, 255, 266), (273, 287, 257, 258), (88, 149, 285, 275), (275, 285, 286, 274), (274, 286, 287, 273), (199, 147, 282, 306), (306, 282, 283, 307), (307, 283, 284, 308), (150, 89, 279, 269), (269, 279, 280, 268), (268, 280, 281, 267), (195, 87, 288, 297), (297, 288, 289, 298), (298, 289, 290, 299), (147, 150, 269, 282), (282, 269, 268, 283), (283, 268, 267, 284), (149, 148, 272, 285), (285, 272, 271, 286), (286, 271, 270, 287), (89, 86, 278, 279), (279, 278, 277, 280), (280, 277, 276, 281), (87, 88, 275, 288), (288, 275, 274, 289), (289, 274, 273, 290), (86, 193, 291, 278), (278, 291, 292, 277), (277, 292, 293, 276), (193, 194, 294, 291), (291, 294, 295, 292), (292, 295, 296, 293), (194, 195, 297, 294), (294, 297, 298, 295), (295, 298, 299, 296), (148, 201, 300, 272), (272, 300, 301, 271), (271, 301, 302, 270), (201, 200, 303, 300), (300, 303, 304, 301), (301, 304, 305, 302), (200, 199, 306, 303), (303, 306, 307, 304), (304, 307, 308, 305), (116, 109, 319, 320), (120, 121, 311, 322), (460, 464, 455, 314), (119, 120, 322, 323), (106, 105, 321, 312), (105, 117, 313, 321), (122, 114, 318, 317), (108, 107, 316, 315), (117, 460, 314, 313), (107, 106, 312, 316), (121, 457, 459, 311), (110, 112, 310, 309), (109, 108, 315, 319), (114, 110, 309, 318), (112, 116, 320, 310), (341, 338, 344, 347), (325, 330, 324, 458, 454), (462, 327, 325, 454, 463), (328, 327, 462, 461), (328, 145, 332, 335), (332, 331, 337, 338), (330, 325, 333, 336), (327, 328, 335, 334), (145, 329, 331, 332), (329, 330, 336, 331), (333, 334, 339, 340), (336, 333, 340, 342), (335, 332, 338, 341), (331, 336, 342, 337), (334, 335, 341, 339), (386, 383, 351, 352), (337, 342, 348, 343), (339, 341, 347, 345), (338, 337, 343, 344), (340, 339, 345, 346), (342, 340, 346, 348), (350, 349, 389, 390), (387, 386, 352, 354), (388, 384, 350, 353), (384, 385, 349, 350), (385, 387, 354, 349), (383, 388, 353, 351), (358, 359, 364, 363), (104, 92, 359, 358), (94, 95, 356, 355), (92, 94, 355, 359), (95, 103, 357, 356), (103, 104, 358, 357), (364, 360, 365, 369), (357, 358, 363, 362), (359, 355, 360, 364), (356, 357, 362, 361), (355, 356, 361, 360), (369, 365, 370, 368), (361, 362, 367, 366), (360, 361, 370, 365), (363, 364, 369, 368), (362, 363, 368, 367), (368, 370, 366, 367), (370, 361, 366), (413, 418, 375, 371), (415, 417, 373, 376), (414, 415, 376, 374), (418, 414, 374, 375), (417, 416, 372, 373), (431, 372, 440, 439), (346, 345, 380, 377), (348, 346, 377, 378), (347, 344, 381, 379), (344, 343, 382, 381), (343, 348, 378, 382), (345, 347, 379, 380), (428, 427, 388, 383), (430, 426, 387, 385), (429, 430, 385, 384), (427, 429, 384, 388), (426, 425, 386, 387), (425, 428, 383, 386), (394, 392, 398, 400), (349, 354, 394, 389), (351, 353, 393, 391), (352, 351, 391, 392), (354, 352, 392, 394), (353, 350, 390, 393), (395, 400, 406, 401), (393, 390, 396, 399), (390, 389, 395, 396), (389, 394, 400, 395), (391, 393, 399, 397), (392, 391, 397, 398), (406, 404, 546, 548), (397, 399, 405, 403), (398, 397, 403, 404), (400, 398, 404, 406), (399, 396, 402, 405), (396, 395, 401, 402), (377, 380, 407, 410), (378, 377, 410, 411), (379, 381, 408, 412), (381, 382, 409, 408), (382, 378, 411, 409), (380, 379, 412, 407), (413, 371, 438, 437), (420, 419, 416, 417), (421, 423, 414, 418), (423, 424, 415, 414), (424, 420, 417, 415), (422, 421, 418, 413), (407, 412, 421, 422), (409, 411, 420, 424), (408, 409, 424, 423), (412, 408, 423, 421), (434, 428, 449, 448), (416, 419, 441, 447), (372, 416, 447, 440), (411, 410, 442, 444), (433, 435, 429, 427), (435, 436, 430, 429), (436, 432, 426, 430), (434, 433, 427, 428), (371, 375, 433, 434), (376, 373, 432, 436), (374, 376, 436, 435), (375, 374, 435, 433), (373, 372, 431, 432), (371, 434, 448, 438), (447, 437, 438, 440), (441, 446, 437, 447), (444, 442, 441, 443), (442, 445, 446, 441), (439, 448, 449, 450), (452, 439, 450, 451), (440, 438, 448, 439), (420, 411, 444, 443), (419, 420, 443, 441), (426, 432, 452, 451), (422, 413, 437, 446), (407, 422, 446, 445), (428, 425, 450, 449), (410, 407, 445, 442), (425, 426, 451, 450), (432, 431, 439, 452), (453, 456, 118, 140, 326), (463, 454, 142, 141), (455, 464, 119, 323), (454, 458, 143, 142), (458, 457, 121, 143), (459, 457, 122, 317), (140, 118, 460, 461), (326, 140, 461, 462), (453, 326, 462, 463), (118, 456, 464, 460), (456, 453, 463, 464), (466, 473, 475, 467), (472, 471, 466, 467), (471, 474, 473, 466), (469, 477, 475, 468), (113, 476, 477, 469), (460, 117, 470, 474, 471), (461, 460, 471, 472), (117, 113, 469, 470), (473, 474, 470, 465), (475, 473, 465, 468), (477, 476, 461, 472), (475, 477, 472, 467), (249, 184, 479, 478), (184, 185, 480, 479), (252, 251, 487, 483), (186, 183, 481, 482), (248, 249, 478, 485), (185, 252, 483, 480), (250, 186, 482, 486), (502, 501, 511, 512), (479, 480, 500, 499), (484, 485, 505, 504), (483, 487, 507, 503), (482, 481, 501, 502), (485, 478, 498, 505), (480, 483, 503, 500), (478, 479, 499, 498), (486, 482, 502, 506), (481, 484, 504, 501), (517, 516, 531, 532), (503, 507, 517, 513), (505, 498, 508, 515), (500, 503, 513, 510), (498, 499, 509, 508), (506, 502, 512, 516), (501, 504, 514, 511), (499, 500, 510, 509), (507, 506, 516, 517), (504, 505, 515, 514), (526, 522, 521, 524, 525, 518, 519, 520, 523, 527), (515, 508, 518, 525), (510, 513, 528, 523, 520), (508, 509, 519, 518), (516, 512, 522, 526, 529), (511, 514, 524, 521), (509, 510, 520, 519), (530, 528, 534, 536), (514, 515, 525, 524), (522, 512, 538, 540), (533, 532, 536, 534), (528, 530, 527, 523), (530, 529, 526, 527), (532, 531, 535, 536), (516, 529, 535, 531), (529, 530, 536, 535), (513, 517, 532, 533), (528, 513, 533, 534), (538, 537, 539, 540), (511, 521, 539, 537), (512, 511, 537, 538), (521, 522, 540, 539), (542, 541, 39, 62), (546, 545, 547, 544, 543, 548), (405, 402, 544, 547), (402, 401, 543, 544), (401, 406, 548, 543), (403, 405, 547, 545), (404, 403, 545, 546), (577, 578, 558, 557), (576, 577, 557, 556), (571, 576, 556, 551), (574, 575, 555, 554), (573, 574, 554, 553), (570, 573, 553, 550), (572, 570, 550, 552), (575, 569, 549, 555), (569, 571, 551, 549), (578, 572, 552, 558), (233, 232, 568, 567), (234, 233, 567, 566), (173, 234, 566, 560), (230, 229, 565, 564), (231, 230, 564, 563), (172, 231, 563, 559), (174, 172, 559, 561), (229, 171, 562, 565), (171, 173, 560, 562), (232, 174, 561, 568), (223, 170, 572, 578), (168, 169, 571, 569), (226, 168, 569, 575), (170, 167, 570, 572), (167, 228, 573, 570), (228, 227, 574, 573), (227, 226, 575, 574), (169, 225, 576, 571), (225, 224, 577, 576), (224, 223, 578, 577), (567, 568, 587, 586), (566, 567, 586, 585), (560, 566, 585, 580), (564, 565, 584, 583), (563, 564, 583, 582), (559, 563, 582, 579), (561, 559, 579, 581), (565, 562, 588, 584), (562, 560, 580, 588), (568, 561, 581, 587), (175, 240, 603, 604), (235, 177, 605, 606), (595, 594, 614, 615), (178, 176, 602, 600), (596, 589, 610, 616), (176, 237, 601, 602), (589, 591, 612, 610), (597, 596, 616, 617), (240, 239, 609, 603), (592, 598, 618, 599), (609, 608, 618, 617), (603, 609, 617, 616), (604, 603, 616, 610), (607, 606, 615, 614), (601, 607, 614, 613), (602, 601, 613, 611), (606, 605, 612, 615), (600, 602, 611, 599), (608, 600, 599, 618), (605, 604, 610, 612), (594, 593, 613, 614), (236, 235, 606, 607), (177, 175, 604, 605), (593, 590, 611, 613), (237, 236, 607, 601), (591, 595, 615, 612), (238, 178, 600, 608), (590, 592, 599, 611), (239, 238, 608, 609), (598, 597, 617, 618)])
me_cube.polygons.foreach_set('material_index', [0, 0, 0, 0, 0, 0, 0, 0, 0, 0, 0, 0, 0, 0, 0, 0, 0, 0, 0, 0, 0, 0, 0, 0, 0, 0, 0, 0, 0, 1, 1, 0, 0, 0, 0, 0, 0, 0, 0, 0, 0, 0, 0, 0, 0, 0, 0, 0, 1, 1, 0, 1, 1, 0, 1, 1, 1, 1, 0, 0, 0, 0, 0, 0, 0, 0, 0, 0, 0, 0, 0, 0, 0, 0, 0, 0, 2, 0, 2, 2, 0, 0, 0, 0, 0, 0, 0, 0, 0, 2, 2, 2, 2, 2, 3, 3, 3, 2, 0, 2, 2, 2, 2, 2, 0, 2, 2, 2, 2, 2, 2, 2, 2, 2, 2, 3, 2, 3, 0, 3, 2, 0, 3, 3, 3, 3, 0, 3, 0, 0, 0, 0, 0, 0, 0, 0, 0, 0, 0, 0, 0, 0, 0, 0, 0, 0, 0, 0, 0, 0, 0, 0, 0, 0, 0, 0, 0, 0, 0, 0, 0, 0, 0, 0, 0, 0, 0, 0, 0, 0, 0, 0, 0, 0, 0, 0, 0, 0, 0, 0, 0, 0, 0, 0, 0, 0, 0, 0, 0, 0, 0, 0, 0, 0, 0, 0, 0, 0, 0, 0, 0, 0, 0, 0, 0, 0, 0, 0, 0, 0, 0, 0, 0, 0, 0, 0, 0, 0, 0, 0, 0, 0, 0, 0, 0, 0, 0, 0, 0, 0, 0, 0, 0, 0, 0, 0, 0, 0, 0, 0, 0, 0, 0, 0, 0, 0, 0, 0, 0, 0, 0, 0, 0, 0, 0, 0, 0, 0, 0, 0, 0, 0, 0, 0, 0, 0, 0, 0, 0, 0, 0, 0, 0, 0, 0, 0, 0, 0, 0, 0, 0, 0, 0, 0, 0, 0, 0, 2, 3, 3, 3, 2, 2, 3, 2, 3, 2, 3, 2, 2, 2, 2, 0, 3, 3, 3, 3, 0, 0, 0, 3, 3, 0, 0, 0, 0, 0, 0, 0, 0, 0, 0, 0, 0, 0, 0, 0, 0, 0, 0, 0, 0, 0, 0, 0, 0, 0, 0, 0, 0, 0, 0, 0, 0, 0, 0, 0, 0, 0, 0, 0, 0, 0, 0, 0, 0, 0, 0, 0, 0, 0, 0, 0, 0, 0, 0, 0, 0, 0, 0, 0, 0, 0, 0, 0, 0, 0, 0, 0, 0, 0, 0, 0, 0, 0, 0, 0, 0, 0, 0, 0, 0, 0, 0, 0, 0, 0, 0, 0, 0, 0, 0, 0, 0, 0, 0, 0, 0, 0, 0, 0, 0, 0, 0, 0, 0, 0, 0, 0, 0, 0, 0, 0, 0, 0, 0, 0, 0, 0, 3, 3, 3, 3, 3, 3, 3, 3, 3, 3, 3, 3, 3, 3, 3, 3, 0, 3, 0, 3, 3, 3, 3, 0, 0, 0, 0, 0, 0, 0, 0, 0, 0, 0, 0, 0, 0, 0, 0, 0, 0, 0, 0, 0, 0, 0, 0, 0, 0, 0, 0, 0, 0, 0, 0, 0, 0, 0, 0, 0, 0, 0, 0, 0, 0, 0, 0, 0, 0, 0, 0, 0, 1, 0, 0, 0, 0, 0, 0, 0, 0, 0, 0, 0, 0, 0, 0, 0, 0, 0, 0, 0, 0, 0, 0, 0, 0, 0, 0, 0, 0, 0, 0, 0, 0, 0, 0, 0, 0, 0, 0, 0, 0, 0, 0, 0, 0, 0, 0, 0, 0, 0, 0, 0, 0, 0, 0, 0, 0, 0, 0, 0, 0, 0, 0, 0, 0, 0, 0, 0, 0, 0, 0, 0, 0, 0, 0, 0, 0])
_uv = me_cube.uv_layers.new(name='UVMap')
_uv.uv.foreach_set('vector', [0.5134, 0.6438, 0.5134, 0.7227, 0.5134, 0.7227, 0.5134, 0.6438, 0.6612, 0.7227, 0.7862, 0.7227, 0.7862, 0.8477, 0.6869, 0.8477, 0.6612, 0.8477, 0.9112, 0.5977, 0.8827, 0.5977, 0.8827, 0.5977, 0.9112, 0.5977, 0.5362, 0.9442, 0.6765, 0.9442, 0.6765, 0.9727, 0.5362, 0.9727, 0.8851, 0.7366, 0.9112, 0.793, 0.9112, 0.8415, 0.8848, 0.8406, 0.4345, 0.8016, 0.5134, 0.8016, 0.5362, 0.8477, 0.4397, 0.8477, 0.5134, 0.7227, 0.5134, 0.6438, 0.5362, 0.5977, 0.5362, 0.7227, 0.4345, 0.6438, 0.4112, 0.6438, 0.4112, 0.5977, 0.4397, 0.5977, 0.5134, 0.6438, 0.4345, 0.6438, 0.4397, 0.5977, 0.5362, 0.5977, 0.4112, 0.8016, 0.4345, 0.8016, 0.4397, 0.8477, 0.4112, 0.8477, 0.8731, 0.7227, 0.8827, 0.7227, 0.8827, 0.8477, 0.8731, 0.8477, 0.5362, 0.8477, 0.6612, 0.8477, 0.6869, 0.8477, 0.7638, 0.9413, 0.7543, 0.9442, 0.6765, 0.9442, 0.5362, 0.9442, 0.8731, 0.5977, 0.7862, 0.5977, 0.7862, 0.5977, 0.8731, 0.5977, 0.734, 0.9727, 0.734, 0.9442, 0.7862, 0.9442, 0.7862, 0.9727, 0.6765, 0.9442, 0.7543, 0.9442, 0.7862, 0.9442, 0.734, 0.9442, 0.7254, 0.9727, 0.7254, 0.9508, 0.734, 0.9442, 0.734, 0.9727, 0.7254, 0.9508, 0.6851, 0.9508, 0.6765, 0.9442, 0.734, 0.9442, 0.6765, 0.9727, 0.6765, 0.9442, 0.6765, 0.9442, 0.6765, 0.9727, 0.7254, 0.9508, 0.7254, 0.9727, 0.7254, 0.9727, 0.7254, 0.9508, 0.6851, 0.9508, 0.7254, 0.9508, 0.7254, 0.9508, 0.6851, 0.9508, 0.6851, 0.9508, 0.6851, 0.9727, 0.6851, 0.9508, 0.5134, 0.8016, 0.4345, 0.8016, 0.4345, 0.8016, 0.5134, 0.8016, 0.8731, 0.5977, 0.8827, 0.5977, 0.8827, 0.7227, 0.8731, 0.7227, 0.5134, 0.8016, 0.5134, 0.7227, 0.5362, 0.7227, 0.5362, 0.8477, 0.8827, 0.5977, 0.9112, 0.5977, 0.9112, 0.6509, 0.8827, 0.7227, 0.6612, 0.5977, 0.7862, 0.5977, 0.7862, 0.6587, 0.6612, 0.6587, 0.5134, 0.7227, 0.5134, 0.8016, 0.5134, 0.8016, 0.5134, 0.7227, 0.5362, 0.5977, 0.6612, 0.5977, 0.6612, 0.6587, 0.6612, 0.6747, 0.6612, 0.6907, 0.6612, 0.7067, 0.6612, 0.7227, 0.5362, 0.7227, 0.5362, 0.7227, 0.6612, 0.7227, 0.6612, 0.8477, 0.5362, 0.8477, 0.0, 0.0, 0.0, 0.0, 0.0, 0.0, 0.0, 0.0, 0.75, 0.5532, 0.7376, 0.5844, 0.7402, 0.5779, 0.75, 0.5532, 0.1612, 0.09766, 0.6765, 0.9442, 0.6765, 0.9442, 0.6765, 0.9442, 0.6851, 0.9508, 0.6851, 0.9508, 0.6765, 0.9442, 0.1612, 0.09766, 0.1612, 0.09766, 0.1612, 0.09766, 0.1612, 0.09766, 0.1612, 0.09766, 0.1612, 0.09766, 0.1612, 0.09766, 0.1612, 0.09766, 0.6765, 0.9727, 0.6765, 0.9442, 0.6765, 0.9442, 0.6765, 0.9727, 0.1612, 0.09766, 0.1612, 0.09766, 0.6765, 0.9442, 0.7862, 0.5977, 0.8731, 0.5977, 0.8731, 0.7227, 0.7862, 0.7227, 0.7862, 0.7067, 0.7862, 0.6907, 0.7862, 0.6747, 0.7862, 0.6587, 0.7862, 0.7227, 0.8731, 0.7227, 0.8731, 0.8477, 0.7862, 0.8477, 0.7543, 0.9442, 0.7638, 0.9413, 0.7862, 0.9346, 0.7862, 0.9442, 0.7254, 0.9508, 0.7254, 0.9727, 0.7254, 0.9727, 0.7254, 0.9508, 0.7254, 0.9727, 0.6851, 0.9727, 0.6851, 0.9508, 0.7254, 0.9508, 0.7254, 0.9727, 0.8848, 0.8406, 0.9112, 0.8415, 0.9112, 0.8477, 0.8827, 0.8477, 0.8851, 0.7366, 0.8848, 0.8406, 0.8827, 0.8477, 0.8827, 0.7227, 0.75, 0.6954, 0.7239, 0.6389, 0.7215, 0.625, 0.75, 0.6867, 0.6851, 0.9508, 0.6851, 0.9727, 0.1612, 0.09766, 0.1612, 0.09766, 0.1612, 0.09766, 0.1612, 0.09766, 0.1612, 0.09766, 0.1807, 0.1299, 0.1801, 0.1297, 0.1801, 0.1297, 0.1807, 0.1299, 0.7215, 0.625, 0.75, 0.5532, 0.75, 0.5532, 0.7402, 0.5779, 0.7215, 0.625, 0.75, 0.6867, 0.7314, 0.6463, 0.732, 0.6478, 0.75, 0.6867, 0.75, 0.6867, 0.7215, 0.625, 0.7215, 0.625, 0.7314, 0.6463, 0.75, 0.6867, 0.0, 0.0, 0.0, 0.0, 0.0, 0.0, 0.0, 0.0, 0.7215, 0.625, 0.7357, 0.6558, 0.7406, 0.6664, 0.7418, 0.6688, 0.7447, 0.6752, 0.75, 0.6867, 0.75, 0.6867, 0.732, 0.6478, 0.7215, 0.625, 0.7215, 0.625, 0.75, 0.5532, 0.75, 0.5532, 0.7215, 0.625, 0.732, 0.6478, 0.7314, 0.6463, 0.7215, 0.625, 0.7215, 0.625, 0.7215, 0.625, 0.7215, 0.625, 0.7215, 0.625, 0.7215, 0.625, 0.732, 0.6478, 0.7314, 0.6463, 0.7314, 0.6463, 0.732, 0.6478, 0.7215, 0.625, 0.732, 0.6478, 0.732, 0.6478, 0.7215, 0.625, 0.7314, 0.6463, 0.7215, 0.625, 0.7215, 0.625, 0.7314, 0.6463, 0.7314, 0.6463, 0.7215, 0.625, 0.7215, 0.625, 0.7314, 0.6463, 0.7215, 0.625, 0.7215, 0.625, 0.7215, 0.625, 0.7215, 0.625, 0.7314, 0.6463, 0.7314, 0.6463, 0.7314, 0.6463, 0.7314, 0.6463, 0.7215, 0.625, 0.7314, 0.6463, 0.7314, 0.6463, 0.7215, 0.625, 0.496, 0.8165, 0.4964, 0.843, 0.5153, 0.875, 0.5153, 0.8465, 0.1807, 0.1299, 0.6572, 0.9141, 0.6765, 0.9442, 0.1612, 0.09766, 0.1801, 0.1297, 0.1807, 0.1299, 0.1612, 0.09766, 0.1612, 0.09766, 0.6572, 0.9141, 0.1807, 0.1299, 0.1801, 0.1297, 0.6577, 0.9407, 0.4964, 0.843, 0.496, 0.8165, 0.496, 0.8165, 0.4964, 0.843, 0.0, 0.0, 0.0, 0.0, 0.0, 0.0, 0.0, 0.0, 0.6572, 0.9141, 0.1807, 0.1299, 0.1807, 0.1299, 0.6572, 0.9141, 0.7638, 0.9413, 0.6869, 0.8477, 0.7862, 0.8477, 0.7862, 0.9346, 0.6612, 0.6747, 0.6612, 0.6587, 0.6612, 0.6587, 0.6612, 0.6747, 0.7862, 0.7227, 0.6612, 0.7227, 0.6612, 0.7227, 0.7862, 0.7227, 0.7862, 0.7067, 0.7862, 0.7227, 0.7862, 0.7227, 0.7862, 0.7067, 0.6612, 0.6587, 0.7862, 0.6587, 0.7862, 0.6587, 0.6612, 0.6587, 0.6612, 0.6593, 0.6612, 0.6587, 0.6612, 0.6587, 0.6612, 0.6587, 0.5134, 0.7227, 0.5134, 0.8016, 0.5134, 0.8016, 0.5134, 0.7227, 0.7862, 0.5977, 0.6612, 0.5977, 0.5362, 0.5977, 0.4397, 0.5977, 0.8731, 0.5977, 0.5134, 0.6438, 0.5134, 0.7227, 0.5134, 0.7227, 0.5134, 0.6438, 0.4345, 0.8016, 0.4112, 0.8016, 0.4112, 0.8016, 0.4345, 0.8016, 0.7862, 0.5977, 0.6612, 0.5977, 0.6612, 0.5977, 0.7862, 0.5977, 0.5362, 0.5977, 0.4397, 0.5977, 0.4397, 0.5977, 0.5362, 0.5977, 0.4112, 0.6438, 0.4345, 0.6438, 0.4345, 0.6438, 0.4112, 0.6438, 0.0, 0.0, 0.0, 0.0, 0.0, 0.0, 0.0, 0.0, 0.4397, 0.5977, 0.4112, 0.5977, 0.4112, 0.5977, 0.4397, 0.5977, 0.8827, 0.5977, 0.8731, 0.5977, 0.8731, 0.5977, 0.8827, 0.5977, 0.4345, 0.8016, 0.4112, 0.8016, 0.4112, 0.8016, 0.4345, 0.8016, 0.6612, 0.5977, 0.5362, 0.5977, 0.5362, 0.5977, 0.6612, 0.5977, 0.4345, 0.6438, 0.5134, 0.6438, 0.5134, 0.6438, 0.4345, 0.6438, 0.4112, 0.6438, 0.4345, 0.6438, 0.4345, 0.6438, 0.4112, 0.6438, 0.4345, 0.6438, 0.5134, 0.6438, 0.5134, 0.6438, 0.4345, 0.6438, 0.0, 0.0, 0.0, 0.0, 0.0, 0.0, 0.0, 0.0, 0.5134, 0.6438, 0.5134, 0.7227, 0.5134, 0.7227, 0.5134, 0.6438, 0.5134, 0.8016, 0.4345, 0.8016, 0.4345, 0.8016, 0.5134, 0.8016, 0.5134, 0.8016, 0.5024, 0.8016, 0.5027, 0.8016, 0.5134, 0.8016, 0.4345, 0.6438, 0.5008, 0.6438, 0.5062, 0.6438, 0.4925, 0.6438, 0.4345, 0.6438, 0.4112, 0.6438, 0.4345, 0.6438, 0.4345, 0.6438, 0.4112, 0.6438, 0.4112, 0.6438, 0.4345, 0.6438, 0.4345, 0.6438, 0.4112, 0.6438, 0.5134, 0.6438, 0.5036, 0.6438, 0.4345, 0.6438, 0.4345, 0.6438, 0.5134, 0.6438, 0.4345, 0.6438, 0.5134, 0.6438, 0.5134, 0.6438, 0.4345, 0.6438, 0.0, 0.0, 0.0, 0.0, 0.0, 0.0, 0.0, 0.0, 0.5134, 0.8016, 0.4345, 0.8016, 0.4345, 0.8016, 0.5134, 0.8016, 0.5134, 0.6438, 0.5134, 0.6438, 0.5134, 0.6438, 0.5134, 0.7227, 0.5134, 0.8016, 0.5134, 0.8016, 0.5134, 0.7227, 0.4112, 0.8016, 0.4345, 0.8016, 0.4345, 0.8016, 0.4112, 0.8016, 0.5134, 0.7227, 0.5134, 0.8016, 0.5134, 0.8016, 0.5134, 0.7227, 0.4345, 0.6438, 0.4112, 0.6438, 0.4112, 0.6438, 0.4345, 0.6438, 0.5134, 0.8016, 0.4345, 0.8016, 0.4345, 0.8016, 0.5134, 0.8016, 0.4345, 0.8016, 0.4112, 0.8016, 0.4112, 0.8016, 0.4345, 0.8016, 0.4345, 0.6438, 0.5134, 0.6438, 0.5134, 0.6438, 0.4345, 0.6438, 0.4112, 0.6438, 0.4345, 0.6438, 0.4345, 0.6438, 0.5134, 0.6438, 0.5134, 0.7227, 0.5134, 0.7227, 0.5134, 0.6438, 0.5134, 0.6438, 0.5134, 0.6438, 0.5134, 0.6438, 0.5134, 0.6438, 0.4112, 0.6438, 0.4345, 0.6438, 0.4345, 0.6438, 0.4112, 0.6438, 0.4345, 0.6438, 0.5134, 0.6438, 0.5134, 0.6438, 0.4345, 0.6438, 0.0, 0.0, 0.0, 0.0, 0.0, 0.0, 0.0, 0.0, 0.4345, 0.8016, 0.4112, 0.8016, 0.4112, 0.8016, 0.4345, 0.8016, 0.5134, 0.8016, 0.5134, 0.7227, 0.5134, 0.7227, 0.5134, 0.8016, 0.4345, 0.8016, 0.5032, 0.8016, 0.5134, 0.8016, 0.5134, 0.8016, 0.4345, 0.8016, 0.5134, 0.7227, 0.5134, 0.6438, 0.5134, 0.6438, 0.5134, 0.7227, 0.5134, 0.6438, 0.5134, 0.6438, 0.5134, 0.6438, 0.5134, 0.6438, 0.4902, 0.7227, 0.4891, 0.7762, 0.4891, 0.7762, 0.4902, 0.7227, 0.4112, 0.7227, 0.4345, 0.7227, 0.4345, 0.7798, 0.4345, 0.8016, 0.4222, 0.8016, 0.4112, 0.8016, 0.4112, 0.6438, 0.4345, 0.6438, 0.4345, 0.6715, 0.4345, 0.7227, 0.4112, 0.7227, 0.4345, 0.6438, 0.4925, 0.6438, 0.4917, 0.6721, 0.4345, 0.6715, 0.5134, 0.7227, 0.5134, 0.8016, 0.5134, 0.8016, 0.5134, 0.7227, 0.0, 0.0, 0.0, 0.0, 0.0, 0.0, 0.0, 0.0, 0.5134, 0.6438, 0.5134, 0.7227, 0.5134, 0.7227, 0.5134, 0.6438, 0.6612, 0.7067, 0.7862, 0.7067, 0.7862, 0.7227, 0.6612, 0.7227, 0.6612, 0.7227, 0.6612, 0.7227, 0.6612, 0.7227, 0.6612, 0.7227, 0.7862, 0.6747, 0.7862, 0.6587, 0.7862, 0.6587, 0.7862, 0.6747, 0.6612, 0.6587, 0.6612, 0.6587, 0.6612, 0.6587, 0.6612, 0.6587, 0.7862, 0.7067, 0.7862, 0.7227, 0.7862, 0.7227, 0.7862, 0.7067, 0.6612, 0.6587, 0.7862, 0.6587, 0.7862, 0.6587, 0.6612, 0.6587, 0.7862, 0.7227, 0.6612, 0.7227, 0.6612, 0.7227, 0.7862, 0.7227, 0.7862, 0.7067, 0.7862, 0.7227, 0.7862, 0.7227, 0.7862, 0.7067, 0.7862, 0.6587, 0.6612, 0.6587, 0.6612, 0.6587, 0.7862, 0.6587, 0.6612, 0.7227, 0.7862, 0.7227, 0.7862, 0.7227, 0.6612, 0.7227, 0.6612, 0.6587, 0.7862, 0.6587, 0.7862, 0.6587, 0.6612, 0.6587, 0.7862, 0.7227, 0.6612, 0.7227, 0.6612, 0.7227, 0.7862, 0.7227, 0.6612, 0.7227, 0.6612, 0.7227, 0.6612, 0.7227, 0.6612, 0.7227, 0.6612, 0.7067, 0.6612, 0.7227, 0.6612, 0.7227, 0.6612, 0.7067, 0.6612, 0.7227, 0.6612, 0.722, 0.6612, 0.7227, 0.6612, 0.7227, 0.6612, 0.6587, 0.7862, 0.6587, 0.7862, 0.6587, 0.6612, 0.6587, 0.7862, 0.7067, 0.7862, 0.7227, 0.7862, 0.7227, 0.7862, 0.7067, 0.7862, 0.7227, 0.6612, 0.7227, 0.6612, 0.7227, 0.7862, 0.7227, 0.6612, 0.7067, 0.6612, 0.7067, 0.6612, 0.7227, 0.6612, 0.7227, 0.6612, 0.675, 0.6612, 0.6593, 0.6612, 0.6587, 0.6612, 0.6747, 0.6612, 0.6747, 0.6612, 0.6587, 0.6612, 0.6587, 0.6612, 0.6747, 0.6612, 0.7227, 0.6612, 0.7227, 0.6612, 0.7227, 0.6612, 0.7227, 0.6612, 0.7067, 0.6612, 0.7227, 0.6612, 0.7227, 0.6612, 0.7067, 0.6612, 0.6587, 0.6612, 0.6587, 0.6612, 0.6587, 0.6612, 0.6587, 0.6612, 0.6587, 0.6612, 0.6587, 0.6612, 0.6593, 0.6612, 0.6587, 0.6612, 0.7067, 0.6612, 0.7227, 0.6612, 0.7227, 0.6612, 0.7068, 0.6612, 0.7227, 0.6612, 0.7227, 0.6612, 0.7227, 0.6612, 0.7227, 0.6612, 0.6747, 0.6612, 0.6587, 0.6612, 0.6587, 0.6612, 0.6747, 0.6612, 0.675, 0.6612, 0.6593, 0.6612, 0.6593, 0.6612, 0.675, 0.6612, 0.7227, 0.6612, 0.7221, 0.6612, 0.7221, 0.6612, 0.7227, 0.6612, 0.7067, 0.6612, 0.7227, 0.6612, 0.7227, 0.6612, 0.7067, 0.6612, 0.6593, 0.6612, 0.6587, 0.6612, 0.6587, 0.6612, 0.6593, 0.6612, 0.6747, 0.6612, 0.6587, 0.6612, 0.6587, 0.6612, 0.6747, 0.6612, 0.7067, 0.6612, 0.7227, 0.6612, 0.7227, 0.6612, 0.7067, 0.6612, 0.6747, 0.6612, 0.6587, 0.6612, 0.6587, 0.6612, 0.6747, 0.6612, 0.6587, 0.6612, 0.6587, 0.6612, 0.6587, 0.6612, 0.6587, 0.6612, 0.6907, 0.6612, 0.6747, 0.6612, 0.6747, 0.6612, 0.6907, 0.6612, 0.7227, 0.6612, 0.7227, 0.6612, 0.7227, 0.6612, 0.7227, 0.6612, 0.6587, 0.6612, 0.6587, 0.6612, 0.6587, 0.6612, 0.6587, 0.6612, 0.7067, 0.6612, 0.7227, 0.6612, 0.7227, 0.6612, 0.7067, 0.6612, 0.6587, 0.6612, 0.6747, 0.6612, 0.6747, 0.6612, 0.6587, 0.6612, 0.6747, 0.6612, 0.6907, 0.6612, 0.6907, 0.6612, 0.6747, 0.6612, 0.6907, 0.6612, 0.7067, 0.6612, 0.7067, 0.6612, 0.6907, 0.6612, 0.6907, 0.6612, 0.6747, 0.6612, 0.6747, 0.6612, 0.6907, 0.6612, 0.6587, 0.6612, 0.6747, 0.6612, 0.6747, 0.6612, 0.6587, 0.6612, 0.6747, 0.6612, 0.6907, 0.6612, 0.6907, 0.6612, 0.6747, 0.6612, 0.7227, 0.6612, 0.7067, 0.6612, 0.7067, 0.6612, 0.7227, 0.6612, 0.7067, 0.6612, 0.6907, 0.6612, 0.6907, 0.6612, 0.7067, 0.6612, 0.6907, 0.6612, 0.6747, 0.6612, 0.6747, 0.6612, 0.6907, 0.6612, 0.6587, 0.6612, 0.6747, 0.6612, 0.6747, 0.6612, 0.6587, 0.6612, 0.6747, 0.6612, 0.6907, 0.6612, 0.6907, 0.6612, 0.6747, 0.6612, 0.6907, 0.6612, 0.7067, 0.6612, 0.7067, 0.6612, 0.6907, 0.6612, 0.7227, 0.6612, 0.7067, 0.6612, 0.7067, 0.6612, 0.7227, 0.6612, 0.7067, 0.6612, 0.6907, 0.6612, 0.6907, 0.6612, 0.7067, 0.6612, 0.6907, 0.6612, 0.6747, 0.6612, 0.6747, 0.6612, 0.6907, 0.6612, 0.6587, 0.6612, 0.6747, 0.6612, 0.6747, 0.6612, 0.6587, 0.6612, 0.6747, 0.6612, 0.6907, 0.6612, 0.6907, 0.6612, 0.6747, 0.6612, 0.6907, 0.6612, 0.7067, 0.6612, 0.7067, 0.6612, 0.6907, 0.6612, 0.7221, 0.6612, 0.7064, 0.6612, 0.7064, 0.6612, 0.7221, 0.6612, 0.7064, 0.6612, 0.6907, 0.6612, 0.6907, 0.6612, 0.7064, 0.6612, 0.6907, 0.6612, 0.675, 0.6612, 0.675, 0.6612, 0.6907, 0.6612, 0.7227, 0.6612, 0.7067, 0.6612, 0.7067, 0.6612, 0.7227, 0.6612, 0.7067, 0.6612, 0.6907, 0.6612, 0.6907, 0.6612, 0.7067, 0.6612, 0.6907, 0.6612, 0.6747, 0.6612, 0.6747, 0.6612, 0.6907, 0.6612, 0.6587, 0.6612, 0.6747, 0.6612, 0.6752, 0.6612, 0.6593, 0.6612, 0.6747, 0.6612, 0.6907, 0.6612, 0.691, 0.6612, 0.6752, 0.6612, 0.6907, 0.6612, 0.7067, 0.6612, 0.7068, 0.6612, 0.691, 0.6612, 0.6587, 0.6612, 0.6747, 0.6612, 0.6747, 0.6612, 0.6587, 0.6612, 0.6747, 0.6612, 0.6907, 0.6612, 0.6907, 0.6612, 0.6747, 0.6612, 0.6907, 0.6612, 0.7067, 0.6612, 0.7067, 0.6612, 0.6907, 0.6612, 0.7227, 0.6612, 0.7067, 0.6612, 0.7067, 0.6612, 0.7227, 0.6612, 0.7067, 0.6612, 0.6907, 0.6612, 0.6907, 0.6612, 0.7067, 0.6612, 0.6907, 0.6612, 0.6747, 0.6612, 0.6747, 0.6612, 0.6907, 0.6612, 0.722, 0.6612, 0.7064, 0.6612, 0.7067, 0.6612, 0.7227, 0.6612, 0.7064, 0.6612, 0.6907, 0.6612, 0.6907, 0.6612, 0.7067, 0.6612, 0.6907, 0.6612, 0.675, 0.6612, 0.6747, 0.6612, 0.6907, 0.6612, 0.6587, 0.6612, 0.6587, 0.6612, 0.6747, 0.6612, 0.6747, 0.6612, 0.6747, 0.6612, 0.6747, 0.6612, 0.6907, 0.6612, 0.6907, 0.6612, 0.6907, 0.6612, 0.6907, 0.6612, 0.7067, 0.6612, 0.7067, 0.7862, 0.6587, 0.7862, 0.6747, 0.7862, 0.6747, 0.7862, 0.6587, 0.7862, 0.6747, 0.7862, 0.6907, 0.7862, 0.6907, 0.7862, 0.6747, 0.7862, 0.6907, 0.7862, 0.7067, 0.7862, 0.7067, 0.7862, 0.6907, 0.6612, 0.6587, 0.6612, 0.6747, 0.6612, 0.6747, 0.6612, 0.6587, 0.6612, 0.6747, 0.6612, 0.6907, 0.6612, 0.6907, 0.6612, 0.6747, 0.6612, 0.6907, 0.6612, 0.7067, 0.6612, 0.7067, 0.6612, 0.6907, 0.7862, 0.6587, 0.7862, 0.6747, 0.7862, 0.6747, 0.7862, 0.6587, 0.7862, 0.6747, 0.7862, 0.6907, 0.7862, 0.6907, 0.7862, 0.6747, 0.7862, 0.6907, 0.7862, 0.7067, 0.7862, 0.7067, 0.7862, 0.6907, 0.7862, 0.6587, 0.7862, 0.6747, 0.7862, 0.6747, 0.7862, 0.6587, 0.7862, 0.6747, 0.7862, 0.6907, 0.7862, 0.6907, 0.7862, 0.6747, 0.7862, 0.6907, 0.7862, 0.7067, 0.7862, 0.7067, 0.7862, 0.6907, 0.7862, 0.7227, 0.7862, 0.7067, 0.7862, 0.7067, 0.7862, 0.7227, 0.7862, 0.7067, 0.7862, 0.6907, 0.7862, 0.6907, 0.7862, 0.7067, 0.7862, 0.6907, 0.7862, 0.6747, 0.7862, 0.6747, 0.7862, 0.6907, 0.6612, 0.6587, 0.7862, 0.6587, 0.7862, 0.6747, 0.6612, 0.6747, 0.6612, 0.6747, 0.7862, 0.6747, 0.7862, 0.6907, 0.6612, 0.6907, 0.6612, 0.6907, 0.7862, 0.6907, 0.7862, 0.7067, 0.6612, 0.7067, 0.7862, 0.6587, 0.7862, 0.6747, 0.7862, 0.6747, 0.7862, 0.6587, 0.7862, 0.6747, 0.7862, 0.6907, 0.7862, 0.6907, 0.7862, 0.6747, 0.7862, 0.6907, 0.7862, 0.7067, 0.7862, 0.7067, 0.7862, 0.6907, 0.6612, 0.7227, 0.6612, 0.7067, 0.6612, 0.7067, 0.6612, 0.7227, 0.6612, 0.7067, 0.6612, 0.6907, 0.6612, 0.6907, 0.6612, 0.7067, 0.6612, 0.6907, 0.6612, 0.6747, 0.6612, 0.6747, 0.6612, 0.6907, 0.7862, 0.6907, 0.7862, 0.6747, 0.7862, 0.6747, 0.7862, 0.6907, 0.7862, 0.7067, 0.7862, 0.6907, 0.7862, 0.6907, 0.7862, 0.7067, 0.7862, 0.7227, 0.7862, 0.7067, 0.7862, 0.7067, 0.7862, 0.7227, 0.7862, 0.6907, 0.7862, 0.7067, 0.7862, 0.7067, 0.7862, 0.6907, 0.7862, 0.6747, 0.7862, 0.6907, 0.7862, 0.6907, 0.7862, 0.6747, 0.7862, 0.6587, 0.7862, 0.6747, 0.7862, 0.6747, 0.7862, 0.6587, 0.7862, 0.7227, 0.6612, 0.7227, 0.6612, 0.7227, 0.7862, 0.7227, 0.6612, 0.6587, 0.7862, 0.6587, 0.7862, 0.6587, 0.6612, 0.6587, 0.6612, 0.7227, 0.7862, 0.7227, 0.7862, 0.7227, 0.6612, 0.7227, 0.7862, 0.6587, 0.6612, 0.6587, 0.6612, 0.6587, 0.7862, 0.6587, 0.7862, 0.7067, 0.7862, 0.7227, 0.7862, 0.7227, 0.7862, 0.7067, 0.6612, 0.6587, 0.6612, 0.6587, 0.6612, 0.6587, 0.6612, 0.6587, 0.7862, 0.6747, 0.7862, 0.6587, 0.7862, 0.6587, 0.7862, 0.6747, 0.6612, 0.7227, 0.6612, 0.7227, 0.6612, 0.7227, 0.6612, 0.7227, 0.6612, 0.7227, 0.6612, 0.7227, 0.6612, 0.7227, 0.6612, 0.7227, 0.6612, 0.7227, 0.6612, 0.7227, 0.6612, 0.7227, 0.6612, 0.7227, 0.6612, 0.7227, 0.6612, 0.7227, 0.6612, 0.7227, 0.6612, 0.7227, 0.7862, 0.6747, 0.7862, 0.6587, 0.7862, 0.6587, 0.7862, 0.6747, 0.7862, 0.6747, 0.7862, 0.6587, 0.7862, 0.6587, 0.7862, 0.6747, 0.7862, 0.6747, 0.7862, 0.6587, 0.7862, 0.6587, 0.7862, 0.6747, 0.6612, 0.6587, 0.6612, 0.6587, 0.6612, 0.6587, 0.6612, 0.6587, 0.6612, 0.6587, 0.6612, 0.6587, 0.6612, 0.6587, 0.6612, 0.6587, 0.6612, 0.6587, 0.6612, 0.6587, 0.6612, 0.6587, 0.6612, 0.6587, 0.7862, 0.7067, 0.7862, 0.7227, 0.7862, 0.7227, 0.7862, 0.7067, 0.7862, 0.7067, 0.7862, 0.7227, 0.7862, 0.7227, 0.7862, 0.7067, 0.7862, 0.7067, 0.7862, 0.7227, 0.7862, 0.7227, 0.7862, 0.7067, 0.7862, 0.6587, 0.6612, 0.6587, 0.6612, 0.6587, 0.7862, 0.6587, 0.7862, 0.6587, 0.6612, 0.6587, 0.6612, 0.6587, 0.7862, 0.6587, 0.7862, 0.6587, 0.6612, 0.6587, 0.6612, 0.6587, 0.7862, 0.6587, 0.6612, 0.7227, 0.7862, 0.7227, 0.7862, 0.7227, 0.6612, 0.7227, 0.6612, 0.7227, 0.7862, 0.7227, 0.7862, 0.7227, 0.6612, 0.7227, 0.6612, 0.7227, 0.7862, 0.7227, 0.7862, 0.7227, 0.6612, 0.7227, 0.6612, 0.6587, 0.7862, 0.6587, 0.7862, 0.6587, 0.6612, 0.6587, 0.6612, 0.6587, 0.7862, 0.6587, 0.7862, 0.6587, 0.6612, 0.6587, 0.6612, 0.6587, 0.7862, 0.6587, 0.7862, 0.6587, 0.6612, 0.6587, 0.7862, 0.7227, 0.6612, 0.7227, 0.6612, 0.7227, 0.7862, 0.7227, 0.7862, 0.7227, 0.6612, 0.7227, 0.6612, 0.7227, 0.7862, 0.7227, 0.7862, 0.7227, 0.6612, 0.7227, 0.6612, 0.7227, 0.7862, 0.7227, 0.7862, 0.6587, 0.7862, 0.6747, 0.7862, 0.6747, 0.7862, 0.6587, 0.7862, 0.6587, 0.7862, 0.6747, 0.7862, 0.6747, 0.7862, 0.6587, 0.7862, 0.6587, 0.7862, 0.6747, 0.7862, 0.6747, 0.7862, 0.6587, 0.7862, 0.6747, 0.7862, 0.6907, 0.7862, 0.6907, 0.7862, 0.6747, 0.7862, 0.6747, 0.7862, 0.6907, 0.7862, 0.6907, 0.7862, 0.6747, 0.7862, 0.6747, 0.7862, 0.6907, 0.7862, 0.6907, 0.7862, 0.6747, 0.7862, 0.6907, 0.7862, 0.7067, 0.7862, 0.7067, 0.7862, 0.6907, 0.7862, 0.6907, 0.7862, 0.7067, 0.7862, 0.7067, 0.7862, 0.6907, 0.7862, 0.6907, 0.7862, 0.7067, 0.7862, 0.7067, 0.7862, 0.6907, 0.7862, 0.7227, 0.7862, 0.7067, 0.7862, 0.7067, 0.7862, 0.7227, 0.7862, 0.7227, 0.7862, 0.7067, 0.7862, 0.7067, 0.7862, 0.7227, 0.7862, 0.7227, 0.7862, 0.7067, 0.7862, 0.7067, 0.7862, 0.7227, 0.7862, 0.7067, 0.7862, 0.6907, 0.7862, 0.6907, 0.7862, 0.7067, 0.7862, 0.7067, 0.7862, 0.6907, 0.7862, 0.6907, 0.7862, 0.7067, 0.7862, 0.7067, 0.7862, 0.6907, 0.7862, 0.6907, 0.7862, 0.7067, 0.7862, 0.6907, 0.7862, 0.6747, 0.7862, 0.6747, 0.7862, 0.6907, 0.7862, 0.6907, 0.7862, 0.6747, 0.7862, 0.6747, 0.7862, 0.6907, 0.7862, 0.6907, 0.7862, 0.6747, 0.7862, 0.6747, 0.7862, 0.6907, 0.5134, 0.6438, 0.5134, 0.6438, 0.5134, 0.6438, 0.5134, 0.6438, 0.5134, 0.7227, 0.5134, 0.6438, 0.5134, 0.6438, 0.5134, 0.7227, 0.4345, 0.8016, 0.5024, 0.8016, 0.5032, 0.8016, 0.4345, 0.8016, 0.5134, 0.8016, 0.5134, 0.7227, 0.5134, 0.7227, 0.5134, 0.8016, 0.4345, 0.8016, 0.4112, 0.8016, 0.4112, 0.8016, 0.4345, 0.8016, 0.0, 0.0, 0.0, 0.0, 0.0, 0.0, 0.0, 0.0, 0.4345, 0.6438, 0.4112, 0.6438, 0.4112, 0.6438, 0.4345, 0.6438, 0.5134, 0.7227, 0.5134, 0.8016, 0.5134, 0.8016, 0.5134, 0.7227, 0.4112, 0.8016, 0.4345, 0.8016, 0.4345, 0.8016, 0.4112, 0.8016, 0.5134, 0.8016, 0.4345, 0.8016, 0.4345, 0.8016, 0.5134, 0.8016, 0.5134, 0.6438, 0.5008, 0.6438, 0.5036, 0.6438, 0.5134, 0.6438, 0.4112, 0.6438, 0.4345, 0.6438, 0.4345, 0.6438, 0.4112, 0.6438, 0.5134, 0.6438, 0.5134, 0.7227, 0.5134, 0.7227, 0.5134, 0.6438, 0.0, 0.0, 0.0, 0.0, 0.0, 0.0, 0.0, 0.0, 0.4345, 0.6438, 0.5134, 0.6438, 0.5134, 0.6438, 0.4345, 0.6438, 0.4345, 0.7798, 0.4345, 0.7227, 0.4345, 0.7227, 0.4345, 0.7798, 0.4902, 0.7227, 0.4917, 0.6721, 0.4925, 0.6438, 0.5062, 0.6438, 0.5062, 0.7227, 0.4886, 0.8016, 0.4891, 0.7762, 0.4902, 0.7227, 0.5062, 0.7227, 0.5027, 0.8016, 0.4345, 0.7798, 0.4891, 0.7762, 0.4886, 0.8016, 0.4345, 0.8016, 0.4345, 0.7798, 0.4345, 0.7227, 0.4345, 0.7227, 0.4345, 0.7798, 0.4345, 0.7227, 0.4345, 0.6715, 0.4345, 0.6715, 0.4345, 0.7227, 0.4917, 0.6721, 0.4902, 0.7227, 0.4902, 0.7227, 0.4917, 0.6721, 0.4891, 0.7762, 0.4345, 0.7798, 0.4345, 0.7798, 0.4891, 0.7762, 0.4345, 0.7227, 0.4345, 0.6715, 0.4345, 0.6715, 0.4345, 0.7227, 0.4345, 0.6715, 0.4917, 0.6721, 0.4917, 0.6721, 0.4345, 0.6715, 0.4902, 0.7227, 0.4891, 0.7762, 0.4891, 0.7762, 0.4902, 0.7227, 0.4917, 0.6721, 0.4902, 0.7227, 0.4902, 0.7227, 0.4917, 0.6721, 0.4345, 0.7798, 0.4345, 0.7227, 0.4345, 0.7227, 0.4345, 0.7798, 0.4345, 0.6715, 0.4917, 0.6721, 0.4917, 0.6721, 0.4345, 0.6715, 0.4891, 0.7762, 0.4345, 0.7798, 0.4345, 0.7798, 0.4891, 0.7762, 0.4902, 0.7227, 0.4891, 0.7762, 0.4891, 0.7762, 0.4902, 0.7227, 0.4345, 0.6715, 0.4917, 0.6721, 0.4917, 0.6721, 0.4345, 0.6715, 0.4891, 0.7762, 0.4345, 0.7798, 0.4345, 0.7798, 0.4891, 0.7762, 0.4345, 0.7227, 0.4345, 0.6715, 0.4345, 0.6715, 0.4345, 0.7227, 0.4902, 0.7227, 0.4891, 0.7762, 0.4891, 0.7762, 0.4902, 0.7227, 0.4917, 0.6721, 0.4902, 0.7227, 0.4902, 0.7227, 0.4917, 0.6721, 0.4345, 0.7227, 0.4345, 0.6715, 0.4345, 0.6715, 0.4345, 0.7227, 0.4917, 0.6721, 0.4902, 0.7227, 0.4902, 0.7227, 0.4917, 0.6721, 0.4345, 0.7798, 0.4345, 0.7227, 0.4345, 0.7227, 0.4345, 0.7798, 0.4345, 0.7227, 0.4345, 0.6715, 0.4345, 0.6715, 0.4345, 0.7227, 0.4345, 0.6715, 0.4917, 0.6721, 0.4917, 0.6721, 0.4345, 0.6715, 0.4891, 0.7762, 0.4345, 0.7798, 0.4345, 0.7798, 0.4891, 0.7762, 0.8827, 0.5977, 0.8731, 0.5977, 0.8731, 0.5977, 0.8827, 0.5977, 0.8827, 0.5977, 0.8731, 0.5977, 0.8731, 0.5977, 0.8827, 0.5977, 0.4397, 0.5977, 0.4112, 0.5977, 0.4112, 0.5977, 0.4397, 0.5977, 0.8731, 0.5977, 0.4397, 0.5977, 0.4397, 0.5977, 0.8731, 0.5977, 0.0, 0.0, 0.0, 0.0, 0.0, 0.0, 0.0, 0.0, 0.9112, 0.5977, 0.8827, 0.5977, 0.8827, 0.5977, 0.9112, 0.5977, 0.8731, 0.5977, 0.4397, 0.5977, 0.4397, 0.5977, 0.8731, 0.5977, 0.9112, 0.5977, 0.8827, 0.5977, 0.8827, 0.5977, 0.9112, 0.5977, 0.8731, 0.5977, 0.4397, 0.5977, 0.4397, 0.5977, 0.8731, 0.5977, 0.0, 0.0, 0.0, 0.0, 0.0, 0.0, 0.0, 0.0, 0.4397, 0.5977, 0.4112, 0.5977, 0.4112, 0.5977, 0.4397, 0.5977, 0.8731, 0.5977, 0.4397, 0.5977, 0.4285, 0.5977, 0.8827, 0.5977, 0.0, 0.0, 0.0, 0.0, 0.0, 0.0, 0.0, 0.0, 0.4397, 0.5977, 0.4112, 0.5977, 0.4285, 0.5977, 0.4397, 0.5977, 0.8827, 0.5977, 0.8731, 0.5977, 0.8731, 0.5977, 0.8827, 0.5977, 0.9112, 0.5977, 0.8827, 0.5977, 0.8827, 0.5977, 0.9112, 0.5977, 0.8827, 0.5977, 0.4285, 0.5977, 0.4112, 0.5977, 0.9112, 0.5977, 0.4285, 0.5977, 0.4112, 0.5977, 0.4112, 0.5977, 0.4891, 0.7762, 0.4345, 0.7798, 0.4345, 0.7798, 0.4891, 0.7762, 0.4345, 0.6715, 0.4917, 0.6721, 0.4917, 0.6721, 0.4345, 0.6715, 0.4345, 0.7227, 0.4345, 0.6715, 0.4345, 0.6715, 0.4345, 0.7227, 0.4345, 0.7798, 0.4345, 0.7227, 0.4345, 0.7227, 0.4345, 0.7798, 0.4917, 0.6721, 0.4902, 0.7227, 0.4902, 0.7227, 0.4917, 0.6721, 0.4902, 0.7227, 0.4902, 0.7227, 0.4902, 0.7227, 0.4902, 0.7227, 0.4902, 0.7227, 0.4891, 0.7762, 0.4891, 0.7762, 0.4902, 0.7227, 0.4917, 0.6721, 0.4902, 0.7227, 0.4902, 0.7227, 0.4917, 0.6721, 0.4345, 0.7798, 0.4345, 0.7227, 0.4345, 0.7227, 0.4345, 0.7798, 0.4345, 0.7227, 0.4345, 0.6715, 0.4345, 0.6715, 0.4345, 0.7227, 0.4345, 0.6715, 0.4917, 0.6721, 0.4917, 0.6721, 0.4345, 0.6715, 0.4891, 0.7762, 0.4345, 0.7798, 0.4345, 0.7798, 0.4891, 0.7762, 0.4891, 0.7762, 0.4345, 0.7798, 0.4345, 0.7798, 0.4891, 0.7762, 0.4345, 0.6715, 0.4917, 0.6721, 0.4917, 0.6721, 0.4345, 0.6715, 0.4345, 0.7227, 0.4345, 0.6715, 0.4345, 0.6715, 0.4345, 0.7227, 0.4345, 0.7798, 0.4345, 0.7227, 0.4345, 0.7227, 0.4345, 0.7798, 0.4917, 0.6721, 0.4902, 0.7227, 0.4902, 0.7227, 0.4917, 0.6721, 0.4902, 0.7227, 0.4891, 0.7762, 0.4891, 0.7762, 0.4902, 0.7227, 0.4917, 0.6721, 0.4902, 0.7227, 0.4902, 0.7227, 0.4917, 0.6721, 0.4345, 0.6715, 0.4917, 0.6721, 0.4917, 0.6721, 0.4345, 0.6715, 0.4891, 0.7762, 0.4345, 0.7798, 0.4345, 0.7798, 0.4891, 0.7762, 0.4902, 0.7227, 0.4891, 0.7762, 0.4891, 0.7762, 0.4902, 0.7227, 0.4917, 0.6721, 0.4902, 0.7227, 0.4902, 0.7227, 0.4917, 0.6721, 0.4345, 0.7798, 0.4345, 0.7227, 0.4345, 0.7227, 0.4345, 0.7798, 0.4345, 0.6715, 0.4917, 0.6721, 0.4917, 0.6721, 0.4345, 0.6715, 0.4345, 0.7798, 0.4345, 0.7227, 0.4345, 0.7227, 0.4345, 0.7798, 0.4345, 0.7227, 0.4345, 0.6715, 0.4345, 0.6715, 0.4345, 0.7227, 0.4345, 0.6715, 0.4917, 0.6721, 0.4917, 0.6721, 0.4345, 0.6715, 0.4891, 0.7762, 0.4345, 0.7798, 0.4345, 0.7798, 0.4891, 0.7762, 0.4902, 0.7227, 0.4891, 0.7762, 0.4891, 0.7762, 0.4902, 0.7227, 0.4917, 0.6721, 0.4902, 0.7227, 0.4902, 0.7227, 0.4917, 0.6721, 0.4891, 0.7762, 0.4345, 0.7798, 0.4345, 0.7798, 0.4891, 0.7762, 0.4902, 0.7227, 0.4891, 0.7762, 0.4891, 0.7762, 0.4902, 0.7227, 0.4917, 0.6721, 0.4902, 0.7227, 0.4902, 0.7227, 0.4917, 0.6721, 0.4345, 0.7798, 0.4345, 0.7227, 0.4345, 0.7227, 0.4345, 0.7798, 0.4345, 0.7227, 0.4345, 0.6715, 0.4345, 0.6715, 0.4345, 0.7227, 0.4902, 0.7227, 0.4891, 0.7762, 0.4891, 0.7762, 0.4902, 0.7227, 0.4917, 0.6721, 0.4902, 0.7227, 0.4902, 0.7227, 0.4917, 0.6721, 0.4345, 0.7798, 0.4345, 0.7227, 0.4345, 0.7227, 0.4345, 0.7798, 0.4345, 0.7227, 0.4345, 0.6715, 0.4345, 0.6715, 0.4345, 0.7227, 0.4345, 0.6715, 0.4917, 0.6721, 0.4917, 0.6721, 0.4345, 0.6715, 0.4891, 0.7762, 0.4345, 0.7798, 0.4345, 0.7798, 0.4891, 0.7762, 0.4891, 0.7762, 0.4891, 0.7762, 0.4891, 0.7762, 0.4891, 0.7762, 0.4917, 0.6721, 0.4902, 0.7227, 0.4902, 0.7227, 0.4917, 0.6721, 0.4345, 0.7798, 0.4345, 0.7227, 0.4345, 0.7227, 0.4345, 0.7798, 0.4345, 0.7227, 0.4345, 0.6715, 0.4345, 0.6715, 0.4345, 0.7227, 0.4345, 0.6715, 0.4917, 0.6721, 0.4917, 0.6721, 0.4345, 0.6715, 0.4891, 0.7762, 0.4345, 0.7798, 0.4345, 0.7798, 0.4891, 0.7762, 0.4891, 0.7762, 0.4345, 0.7798, 0.4345, 0.7798, 0.4891, 0.7762, 0.4345, 0.6715, 0.4917, 0.6721, 0.4917, 0.6721, 0.4345, 0.6715, 0.4345, 0.7227, 0.4345, 0.6715, 0.4345, 0.6715, 0.4345, 0.7227, 0.4345, 0.7798, 0.4345, 0.7227, 0.4345, 0.7227, 0.4345, 0.7798, 0.4891, 0.7762, 0.4891, 0.7762, 0.4891, 0.7762, 0.4891, 0.7762, 0.4902, 0.7227, 0.4902, 0.7227, 0.4902, 0.7227, 0.4902, 0.7227, 0.4902, 0.7227, 0.4902, 0.7227, 0.4902, 0.7227, 0.4902, 0.7227, 0.4917, 0.6721, 0.4902, 0.7227, 0.4902, 0.7227, 0.4917, 0.6721, 0.4345, 0.7798, 0.4345, 0.7227, 0.4345, 0.7227, 0.4345, 0.7798, 0.4345, 0.7227, 0.4345, 0.6715, 0.4345, 0.6715, 0.4345, 0.7227, 0.4345, 0.6715, 0.4917, 0.6721, 0.4917, 0.6721, 0.4345, 0.6715, 0.4891, 0.7762, 0.4345, 0.7798, 0.4345, 0.7798, 0.4891, 0.7762, 0.4891, 0.7762, 0.4345, 0.7798, 0.4345, 0.7798, 0.4891, 0.7762, 0.4345, 0.6715, 0.4917, 0.6721, 0.4917, 0.6721, 0.4345, 0.6715, 0.4345, 0.7227, 0.4345, 0.6715, 0.4345, 0.6715, 0.4345, 0.7227, 0.4345, 0.7798, 0.4345, 0.7227, 0.4345, 0.7227, 0.4345, 0.7798, 0.4917, 0.6721, 0.4902, 0.7227, 0.4902, 0.7227, 0.4917, 0.6721, 0.4891, 0.7762, 0.4891, 0.7762, 0.4891, 0.7762, 0.4891, 0.7762, 0.4902, 0.7227, 0.4891, 0.7762, 0.4891, 0.7762, 0.4902, 0.7227, 0.4902, 0.7227, 0.4891, 0.7762, 0.4891, 0.7762, 0.4902, 0.7227, 0.4917, 0.6721, 0.4902, 0.7227, 0.4902, 0.7227, 0.4917, 0.6721, 0.4902, 0.7227, 0.4891, 0.7762, 0.4891, 0.7762, 0.4902, 0.7227, 0.4902, 0.7227, 0.4891, 0.7762, 0.4891, 0.7762, 0.4902, 0.7227, 0.4917, 0.6721, 0.4902, 0.7227, 0.4902, 0.7227, 0.4917, 0.6721, 0.4902, 0.7227, 0.4891, 0.7762, 0.4891, 0.7762, 0.4902, 0.7227, 0.4917, 0.6721, 0.4917, 0.6721, 0.4917, 0.6721, 0.4917, 0.6721, 0.4902, 0.7227, 0.4917, 0.6721, 0.4917, 0.6721, 0.4902, 0.7227, 0.4917, 0.6721, 0.4917, 0.6721, 0.4917, 0.6721, 0.4917, 0.6721, 0.4891, 0.7762, 0.4891, 0.7762, 0.4891, 0.7762, 0.4891, 0.7762, 0.4891, 0.7762, 0.4891, 0.7762, 0.4891, 0.7762, 0.4891, 0.7762, 0.4891, 0.7762, 0.4902, 0.7227, 0.4902, 0.7227, 0.4891, 0.7762, 0.4902, 0.7227, 0.4891, 0.7762, 0.4891, 0.7762, 0.4902, 0.7227, 0.4902, 0.7227, 0.4917, 0.6721, 0.4917, 0.6721, 0.4902, 0.7227, 0.4917, 0.6721, 0.4902, 0.7227, 0.4902, 0.7227, 0.4917, 0.6721, 0.4977, 0.8016, 0.4975, 0.8016, 0.4395, 0.8016, 0.4394, 0.8016, 0.4881, 0.8016, 0.5027, 0.8016, 0.5062, 0.7227, 0.5134, 0.7227, 0.5134, 0.8016, 0.5032, 0.8016, 0.5024, 0.8016, 0.5134, 0.8016, 0.5134, 0.8016, 0.5062, 0.7227, 0.5062, 0.6438, 0.5134, 0.6438, 0.5134, 0.7227, 0.5062, 0.6438, 0.5008, 0.6438, 0.5134, 0.6438, 0.5134, 0.6438, 0.5036, 0.6438, 0.5008, 0.6438, 0.4345, 0.6438, 0.4345, 0.6438, 0.4394, 0.8016, 0.4395, 0.8016, 0.4345, 0.8016, 0.4345, 0.8016, 0.4881, 0.8016, 0.4394, 0.8016, 0.4345, 0.8016, 0.4886, 0.8016, 0.4977, 0.8016, 0.4881, 0.8016, 0.4886, 0.8016, 0.5027, 0.8016, 0.4395, 0.8016, 0.4975, 0.8016, 0.5024, 0.8016, 0.4345, 0.8016, 0.4975, 0.8016, 0.4977, 0.8016, 0.5027, 0.8016, 0.5024, 0.8016, 0.4345, 0.8016, 0.4213, 0.8016, 0.4221, 0.8016, 0.4345, 0.8016, 0.4345, 0.8016, 0.4345, 0.8016, 0.4345, 0.8016, 0.4345, 0.8016, 0.4345, 0.8016, 0.4209, 0.8016, 0.4213, 0.8016, 0.4345, 0.8016, 0.4112, 0.8016, 0.4222, 0.8016, 0.4221, 0.8016, 0.4112, 0.8016, 0.4112, 0.8016, 0.4222, 0.8016, 0.4222, 0.8016, 0.4112, 0.8016, 0.4345, 0.8016, 0.4112, 0.8016, 0.4112, 0.8016, 0.4209, 0.8016, 0.4345, 0.8016, 0.4345, 0.8016, 0.4345, 0.8016, 0.4345, 0.8016, 0.4345, 0.8016, 0.0, 0.0, 0.0, 0.0, 0.0, 0.0, 0.0, 0.0, 0.4213, 0.8016, 0.4209, 0.8016, 0.4112, 0.8016, 0.4112, 0.8016, 0.4221, 0.8016, 0.4213, 0.8016, 0.4112, 0.8016, 0.4112, 0.8016, 0.4222, 0.8016, 0.4222, 0.8016, 0.4345, 0.8016, 0.4345, 0.8016, 0.4221, 0.8016, 0.4222, 0.8016, 0.4345, 0.8016, 0.4345, 0.8016, 0.6612, 0.7067, 0.6612, 0.7227, 0.6612, 0.7227, 0.6612, 0.7067, 0.6612, 0.7227, 0.6612, 0.7227, 0.6612, 0.7227, 0.6612, 0.7227, 0.6612, 0.7067, 0.6612, 0.6907, 0.6612, 0.6907, 0.6612, 0.7067, 0.6612, 0.6587, 0.6612, 0.6587, 0.6612, 0.6587, 0.6612, 0.6587, 0.6612, 0.6907, 0.6612, 0.7067, 0.6612, 0.7067, 0.6612, 0.6907, 0.6612, 0.7227, 0.6612, 0.7067, 0.6612, 0.7067, 0.6612, 0.7227, 0.6612, 0.6747, 0.6612, 0.6587, 0.6612, 0.6587, 0.6612, 0.6747, 0.6612, 0.6587, 0.6612, 0.6587, 0.6612, 0.6587, 0.6612, 0.6587, 0.6612, 0.7227, 0.6612, 0.7227, 0.6612, 0.7227, 0.6612, 0.7227, 0.6612, 0.6747, 0.6612, 0.6907, 0.6612, 0.6907, 0.6612, 0.6747, 0.6612, 0.7067, 0.6612, 0.6907, 0.6612, 0.6907, 0.6612, 0.7067, 0.6612, 0.6587, 0.6612, 0.6587, 0.6612, 0.6587, 0.6612, 0.6587, 0.6612, 0.6907, 0.6612, 0.7067, 0.6612, 0.7067, 0.6612, 0.6907, 0.6612, 0.7227, 0.6612, 0.7067, 0.6612, 0.7067, 0.6612, 0.7227, 0.6612, 0.7067, 0.6612, 0.7227, 0.6612, 0.7227, 0.6612, 0.7067, 0.6612, 0.6747, 0.6612, 0.6587, 0.6612, 0.6587, 0.6612, 0.6747, 0.6612, 0.6587, 0.6612, 0.6747, 0.6612, 0.6747, 0.6612, 0.6587, 0.6612, 0.6907, 0.6612, 0.6747, 0.6612, 0.6747, 0.6612, 0.6907, 0.6612, 0.7067, 0.6612, 0.6907, 0.6612, 0.6907, 0.6612, 0.7067, 0.6612, 0.6907, 0.6612, 0.7067, 0.6612, 0.7067, 0.6612, 0.6907, 0.6612, 0.7227, 0.6612, 0.7067, 0.6612, 0.7067, 0.6612, 0.7227, 0.6612, 0.7067, 0.6612, 0.7227, 0.6612, 0.7227, 0.6612, 0.7067, 0.6612, 0.6747, 0.6612, 0.6587, 0.6612, 0.6587, 0.6612, 0.6747, 0.6612, 0.6587, 0.6612, 0.6747, 0.6612, 0.6747, 0.6612, 0.6587, 0.6612, 0.7227, 0.6612, 0.7227, 0.6612, 0.7227, 0.6612, 0.7227, 0.6612, 0.6907, 0.6612, 0.6747, 0.6612, 0.6747, 0.6612, 0.6907, 0.6612, 0.6747, 0.6612, 0.6907, 0.6612, 0.6907, 0.6612, 0.6747, 0.6612, 0.6747, 0.6612, 0.6587, 0.6612, 0.6587, 0.6612, 0.6747, 0.6612, 0.6907, 0.6612, 0.7067, 0.6612, 0.7227, 0.6612, 0.7227, 0.6612, 0.7067, 0.6612, 0.6907, 0.6612, 0.6907, 0.6612, 0.7067, 0.6612, 0.7067, 0.6612, 0.6907, 0.6612, 0.7227, 0.6612, 0.7067, 0.6612, 0.7067, 0.6612, 0.7067, 0.6612, 0.7227, 0.6612, 0.7067, 0.6612, 0.7227, 0.6612, 0.7227, 0.6612, 0.7067, 0.6612, 0.6747, 0.6612, 0.6587, 0.6612, 0.6587, 0.6612, 0.6747, 0.6612, 0.6747, 0.6612, 0.6587, 0.6612, 0.6747, 0.6612, 0.6747, 0.6612, 0.6587, 0.6612, 0.7227, 0.6612, 0.7227, 0.6612, 0.7227, 0.6612, 0.7227, 0.6612, 0.6907, 0.6612, 0.7067, 0.6612, 0.7067, 0.6612, 0.6907, 0.6612, 0.6747, 0.6612, 0.6907, 0.6612, 0.6907, 0.6612, 0.6747, 0.6612, 0.6587, 0.6612, 0.6587, 0.6612, 0.6587, 0.6612, 0.6587, 0.6612, 0.7067, 0.6612, 0.6907, 0.6612, 0.6907, 0.6612, 0.7067, 0.6612, 0.7067, 0.6612, 0.6907, 0.6612, 0.6907, 0.6612, 0.7067, 0.6612, 0.6907, 0.6612, 0.6747, 0.6612, 0.6747, 0.6612, 0.6907, 0.6612, 0.6907, 0.6612, 0.6747, 0.6612, 0.6747, 0.6612, 0.6907, 0.6612, 0.6747, 0.6612, 0.6747, 0.6612, 0.6747, 0.6612, 0.6747, 0.6612, 0.6747, 0.6612, 0.6907, 0.6612, 0.6907, 0.6612, 0.6747, 0.6612, 0.7067, 0.6612, 0.6907, 0.6612, 0.6907, 0.6612, 0.7067, 0.6612, 0.7067, 0.6612, 0.7067, 0.6612, 0.7067, 0.6612, 0.7067, 0.6612, 0.6587, 0.6612, 0.6587, 0.6612, 0.6587, 0.6612, 0.6587, 0.6612, 0.6587, 0.6612, 0.6587, 0.6612, 0.6587, 0.6612, 0.6587, 0.6612, 0.6587, 0.6612, 0.6587, 0.6612, 0.6587, 0.6612, 0.6587, 0.6612, 0.6587, 0.6612, 0.6587, 0.6612, 0.6587, 0.6612, 0.6587, 0.7402, 0.5779, 0.7376, 0.5844, 0.7215, 0.625, 0.7215, 0.625, 0.4902, 0.7227, 0.4891, 0.7762, 0.4345, 0.7798, 0.4345, 0.7227, 0.4345, 0.6715, 0.4917, 0.6721, 0.4345, 0.7798, 0.4345, 0.7227, 0.4345, 0.7227, 0.4345, 0.7798, 0.4345, 0.7227, 0.4345, 0.6715, 0.4345, 0.6715, 0.4345, 0.7227, 0.4345, 0.6715, 0.4917, 0.6721, 0.4917, 0.6721, 0.4345, 0.6715, 0.4891, 0.7762, 0.4345, 0.7798, 0.4345, 0.7798, 0.4891, 0.7762, 0.4902, 0.7227, 0.4891, 0.7762, 0.4891, 0.7762, 0.4902, 0.7227, 0.6612, 0.6907, 0.6612, 0.6747, 0.6612, 0.675, 0.6612, 0.6907, 0.6612, 0.7067, 0.6612, 0.6907, 0.6612, 0.6907, 0.6612, 0.7064, 0.6612, 0.7227, 0.6612, 0.7067, 0.6612, 0.7064, 0.6612, 0.7221, 0.6612, 0.6907, 0.6612, 0.7067, 0.6612, 0.7067, 0.6612, 0.6907, 0.6612, 0.6747, 0.6612, 0.6907, 0.6612, 0.6907, 0.6612, 0.6747, 0.6612, 0.6587, 0.6612, 0.6747, 0.6612, 0.6747, 0.6612, 0.6587, 0.6612, 0.6587, 0.6612, 0.6587, 0.6612, 0.6587, 0.6612, 0.6593, 0.6612, 0.7067, 0.6612, 0.7227, 0.6612, 0.7227, 0.6612, 0.7067, 0.6612, 0.7227, 0.6612, 0.7227, 0.6612, 0.7221, 0.6612, 0.7227, 0.6612, 0.6747, 0.6612, 0.6587, 0.6612, 0.6593, 0.6612, 0.675, 0.6612, 0.6907, 0.6612, 0.6747, 0.6612, 0.6747, 0.6612, 0.6907, 0.6612, 0.7067, 0.6612, 0.6907, 0.6612, 0.6907, 0.6612, 0.7067, 0.6612, 0.7227, 0.6612, 0.7067, 0.6612, 0.7067, 0.6612, 0.7227, 0.6612, 0.691, 0.6612, 0.7068, 0.6612, 0.7068, 0.6612, 0.691, 0.6612, 0.6752, 0.6612, 0.691, 0.6612, 0.691, 0.6612, 0.6752, 0.6612, 0.6593, 0.6612, 0.6752, 0.6612, 0.6752, 0.6612, 0.6593, 0.6612, 0.6587, 0.6612, 0.6593, 0.6612, 0.6593, 0.6612, 0.6587, 0.6612, 0.7068, 0.6612, 0.7227, 0.6612, 0.7227, 0.6612, 0.7068, 0.6612, 0.7227, 0.6612, 0.7227, 0.6612, 0.7227, 0.6612, 0.7227, 0.6612, 0.6747, 0.6612, 0.6587, 0.6612, 0.6587, 0.6612, 0.6747, 0.6612, 0.6747, 0.6612, 0.6587, 0.6612, 0.6587, 0.6612, 0.6747, 0.6612, 0.7227, 0.6612, 0.7227, 0.6612, 0.7227, 0.6612, 0.7227, 0.6612, 0.7067, 0.6612, 0.7227, 0.6612, 0.7227, 0.6612, 0.7067, 0.6612, 0.6587, 0.6612, 0.6587, 0.6612, 0.6587, 0.6612, 0.6587, 0.6612, 0.6587, 0.6612, 0.6747, 0.6612, 0.6747, 0.6612, 0.6587, 0.6612, 0.6747, 0.6612, 0.6907, 0.6612, 0.6907, 0.6612, 0.6747, 0.6612, 0.6907, 0.6612, 0.7067, 0.6612, 0.7067, 0.6612, 0.6907, 0.6612, 0.7227, 0.6612, 0.7067, 0.6612, 0.7067, 0.6612, 0.7227, 0.6612, 0.7067, 0.6612, 0.6907, 0.6612, 0.6907, 0.6612, 0.7067, 0.6612, 0.6907, 0.6612, 0.6747, 0.6612, 0.6747, 0.6612, 0.6907, 0.6612, 0.6907, 0.6612, 0.6747, 0.6612, 0.6747, 0.6612, 0.6907, 0.6612, 0.7067, 0.6612, 0.6907, 0.6612, 0.6907, 0.6612, 0.7067, 0.6612, 0.7227, 0.6612, 0.7067, 0.6612, 0.7067, 0.6612, 0.7227, 0.6612, 0.691, 0.6612, 0.7068, 0.6612, 0.7067, 0.6612, 0.6907, 0.6612, 0.6752, 0.6612, 0.691, 0.6612, 0.6907, 0.6612, 0.6747, 0.6612, 0.6593, 0.6612, 0.6752, 0.6612, 0.6747, 0.6612, 0.6587, 0.6612, 0.6587, 0.6612, 0.6593, 0.6612, 0.6587, 0.6612, 0.6587, 0.6612, 0.7068, 0.6612, 0.7227, 0.6612, 0.7227, 0.6612, 0.7067, 0.6612, 0.7227, 0.6612, 0.7227, 0.6612, 0.7227, 0.6612, 0.7227, 0.6612, 0.6747, 0.6612, 0.6587, 0.6612, 0.6587, 0.6612, 0.6747, 0.6612, 0.6587, 0.6612, 0.6747, 0.6612, 0.6747, 0.6612, 0.6587, 0.6612, 0.675, 0.6612, 0.6593, 0.6612, 0.6593, 0.6612, 0.675, 0.6612, 0.675, 0.6612, 0.6907, 0.6612, 0.6907, 0.6612, 0.675, 0.6612, 0.7227, 0.6612, 0.7221, 0.6612, 0.7221, 0.6612, 0.7227, 0.6612, 0.6747, 0.6612, 0.6587, 0.6612, 0.6587, 0.6612, 0.6747, 0.6612, 0.7221, 0.6612, 0.7064, 0.6612, 0.7064, 0.6612, 0.7221, 0.6612, 0.6587, 0.6612, 0.6593, 0.6612, 0.6593, 0.6612, 0.6587, 0.6612, 0.6907, 0.6612, 0.6747, 0.6612, 0.6747, 0.6612, 0.6907, 0.6612, 0.6747, 0.6612, 0.6907, 0.6612, 0.6907, 0.6612, 0.6747, 0.6612, 0.7227, 0.6612, 0.7067, 0.6612, 0.7067, 0.6612, 0.7227, 0.6612, 0.6907, 0.6612, 0.7067, 0.6612, 0.7067, 0.6612, 0.6907, 0.6612, 0.6747, 0.6612, 0.6907, 0.6612, 0.6907, 0.6612, 0.6747, 0.6612, 0.6587, 0.6612, 0.6747, 0.6612, 0.6747, 0.6612, 0.6587, 0.6612, 0.6907, 0.6612, 0.675, 0.6612, 0.675, 0.6612, 0.6907, 0.6612, 0.7064, 0.6612, 0.6907, 0.6612, 0.6907, 0.6612, 0.7064, 0.6612, 0.7221, 0.6612, 0.7064, 0.6612, 0.7064, 0.6612, 0.722, 0.6612, 0.675, 0.6612, 0.6593, 0.6612, 0.6593, 0.6612, 0.675, 0.6612, 0.7227, 0.6612, 0.7221, 0.6612, 0.722, 0.6612, 0.7227, 0.6612, 0.7067, 0.6612, 0.7227, 0.6612, 0.7227, 0.6612, 0.7067, 0.6612, 0.6593, 0.6612, 0.6587, 0.6612, 0.6587, 0.6612, 0.6593, 0.6612, 0.6907, 0.6612, 0.7064, 0.6612, 0.7064, 0.6612, 0.6907, 0.6612, 0.6907, 0.6612, 0.675, 0.6612, 0.675, 0.6612, 0.6907, 0.6612, 0.6593, 0.6612, 0.6587, 0.6612, 0.6587, 0.6612, 0.6593, 0.6612, 0.7064, 0.6612, 0.722, 0.6612, 0.722, 0.6612, 0.7064, 0.6612, 0.7064, 0.6612, 0.6907, 0.6612, 0.6907, 0.6612, 0.7064, 0.6612, 0.6593, 0.6612, 0.675, 0.6612, 0.675, 0.6612, 0.6593, 0.6612, 0.7067, 0.6612, 0.7227, 0.6612, 0.7227, 0.6612, 0.7067, 0.6612, 0.722, 0.6612, 0.7227, 0.6612, 0.7227, 0.6612, 0.722, 0.6612, 0.6907, 0.6612, 0.7067, 0.6612, 0.7067, 0.6612, 0.6907, 0.6612, 0.7067, 0.6612, 0.6907, 0.6612, 0.6907, 0.6612, 0.7067])
me_cube.materials.append(mat_rock_wall_04)
me_cube.materials.append(mat_neckmaterial)
me_cube.materials.append(mat_material_001)
me_cube.materials.append(mat_material_002)
me_cube.materials.append(mat_material_003)
me_cube.use_mirror_x = True
me_cube.use_mirror_vertex_groups = False
me_cube.update()
me_cube_001 = bpy.data.meshes.new('Cube.001')
me_cube_001.from_pydata([(1.69, -1.175, 1.613), (0.7793, -0.9866, 1.501), (0.6984, -1.197, 0.9924), (1.691, -1.15, 0.9707), (1.772, -1.05, 1.689), (0.7496, -0.8536, 1.566), (0.649, -1.086, 0.9161), (1.772, -1.05, 0.8943), (1.751, -1.167, 1.692), (0.728, -0.971, 1.569), (0.6274, -1.204, 0.9194), (1.751, -1.167, 0.8976), (1.693, -1.122, 1.604), (0.7822, -0.9337, 1.492), (0.7013, -1.144, 0.9836), (1.694, -1.097, 0.9619), (0.9172, -0.9617, 1.509), (0.8154, -1.139, 0.9811), (1.031, -0.9854, 1.523), (0.9211, -1.134, 0.9788), (1.16, -1.012, 1.539), (1.035, -1.128, 0.9763), (1.333, -1.048, 1.56), (1.202, -1.121, 0.9727), (1.502, -1.083, 1.581), (1.36, -1.113, 0.9692), (1.501, -1.106, 0.9661), (1.606, -1.104, 1.593), (1.604, -1.157, 1.602), (1.031, -0.9854, 1.523), (0.9172, -0.9617, 1.509), (0.8154, -1.139, 0.9811), (0.9211, -1.134, 0.9788), (1.028, -1.032, 1.538), (0.914, -1.009, 1.524), (0.8122, -1.186, 0.9963), (0.9179, -1.181, 0.994), (1.33, -1.101, 1.57), (1.157, -1.065, 1.549), (1.032, -1.181, 0.986), (1.199, -1.173, 0.9824), (1.604, -1.152, 1.595), (1.5, -1.13, 1.583), (1.358, -1.16, 0.971), (1.499, -1.153, 0.9679)], [], [(2, 3, 15, 26, 25, 23, 21, 19, 17, 14), (6, 5, 4, 7), (9, 8, 4, 5), (10, 9, 5, 6), (8, 11, 7, 4), (11, 10, 6, 7), (1, 28, 0, 8, 9), (2, 1, 9, 10), (0, 3, 11, 8), (3, 2, 10, 11), (14, 17, 16, 13), (1, 2, 14, 13), (3, 0, 12, 15), (0, 28, 27, 12), (17, 19, 32, 31), (18, 19, 21, 20), (21, 23, 40, 39), (22, 23, 25, 24), (27, 24, 42, 41), (27, 26, 15, 12), (27, 28, 1, 13, 16, 18, 20, 22, 24), (32, 29, 33, 36), (16, 17, 31, 30), (18, 16, 30, 29), (19, 18, 29, 32), (34, 35, 36, 33), (30, 31, 35, 34), (31, 32, 36, 35), (29, 30, 34, 33), (38, 39, 40, 37), (20, 21, 39, 38), (22, 20, 38, 37), (23, 22, 37, 40), (42, 43, 44, 41), (25, 26, 44, 43), (26, 27, 41, 44), (24, 25, 43, 42)])
me_cube_001.polygons.foreach_set('material_index', [1, 1, 1, 1, 1, 1, 1, 1, 1, 1, 2, 1, 1, 0, 0, 2, 0, 2, 0, 2, 1, 1, 0, 0, 0, 1, 1, 0, 0, 1, 1, 0, 1, 1, 0, 1, 1])
_uv = me_cube_001.uv_layers.new(name='UVMap')
_uv.uv.foreach_set('vector', [0.6017, 0.8378, 0.5383, 0.755, 0.5383, 0.755, 0.5506, 0.7711, 0.5596, 0.7829, 0.5697, 0.7961, 0.5803, 0.8099, 0.5876, 0.8195, 0.5944, 0.8283, 0.6017, 0.8378, 0.6026, 0.8436, 0.625, 0.8369, 0.625, 0.75, 0.5257, 0.75, 0.625, 0.8369, 0.625, 0.75, 0.625, 0.75, 0.625, 0.8369, 0.6026, 0.8436, 0.625, 0.8369, 0.625, 0.8369, 0.6026, 0.8436, 0.625, 0.75, 0.5257, 0.75, 0.5257, 0.75, 0.625, 0.75, 0.5257, 0.75, 0.6026, 0.8436, 0.6026, 0.8436, 0.5257, 0.75, 0.6212, 0.8325, 0.6168, 0.7624, 0.6164, 0.7551, 0.625, 0.75, 0.625, 0.8369, 0.6017, 0.8378, 0.6212, 0.8325, 0.625, 0.8369, 0.6026, 0.8436, 0.6164, 0.7551, 0.5383, 0.755, 0.5257, 0.75, 0.625, 0.75, 0.5383, 0.755, 0.6017, 0.8378, 0.6026, 0.8436, 0.5257, 0.75, 0.6017, 0.8378, 0.5944, 0.8283, 0.6205, 0.821, 0.6212, 0.8325, 0.6212, 0.8325, 0.6017, 0.8378, 0.6017, 0.8378, 0.6212, 0.8325, 0.5383, 0.755, 0.6164, 0.7551, 0.6164, 0.7551, 0.5383, 0.755, 0.6164, 0.7551, 0.6168, 0.7624, 0.6168, 0.7624, 0.6164, 0.7551, 0.5944, 0.8283, 0.5876, 0.8195, 0.5876, 0.8195, 0.5944, 0.8283, 0.6199, 0.8113, 0.5876, 0.8195, 0.5803, 0.8099, 0.6192, 0.8003, 0.5803, 0.8099, 0.5697, 0.7961, 0.5697, 0.7961, 0.5803, 0.8099, 0.6183, 0.7856, 0.5697, 0.7961, 0.5596, 0.7829, 0.6174, 0.7713, 0.6168, 0.7624, 0.6174, 0.7713, 0.6174, 0.7713, 0.6168, 0.7624, 0.6168, 0.7624, 0.5506, 0.7711, 0.5383, 0.755, 0.6164, 0.7551, 0.6168, 0.7624, 0.6168, 0.7624, 0.6212, 0.8325, 0.6212, 0.8325, 0.6205, 0.821, 0.6199, 0.8113, 0.6192, 0.8003, 0.6183, 0.7856, 0.6174, 0.7713, 0.5876, 0.8195, 0.6199, 0.8113, 0.6199, 0.8113, 0.5876, 0.8195, 0.6205, 0.821, 0.5944, 0.8283, 0.5944, 0.8283, 0.6205, 0.821, 0.6199, 0.8113, 0.6205, 0.821, 0.6205, 0.821, 0.6199, 0.8113, 0.5876, 0.8195, 0.6199, 0.8113, 0.6199, 0.8113, 0.5876, 0.8195, 0.6205, 0.821, 0.5944, 0.8283, 0.5876, 0.8195, 0.6199, 0.8113, 0.6205, 0.821, 0.5944, 0.8283, 0.5944, 0.8283, 0.6205, 0.821, 0.5944, 0.8283, 0.5876, 0.8195, 0.5876, 0.8195, 0.5944, 0.8283, 0.6199, 0.8113, 0.6205, 0.821, 0.6205, 0.821, 0.6199, 0.8113, 0.6192, 0.8003, 0.5803, 0.8099, 0.5697, 0.7961, 0.6183, 0.7856, 0.6192, 0.8003, 0.5803, 0.8099, 0.5803, 0.8099, 0.6192, 0.8003, 0.6183, 0.7856, 0.6192, 0.8003, 0.6192, 0.8003, 0.6183, 0.7856, 0.5697, 0.7961, 0.6183, 0.7856, 0.6183, 0.7856, 0.5697, 0.7961, 0.6174, 0.7713, 0.5596, 0.7829, 0.5506, 0.7711, 0.6168, 0.7624, 0.5596, 0.7829, 0.5506, 0.7711, 0.5506, 0.7711, 0.5596, 0.7829, 0.5506, 0.7711, 0.6168, 0.7624, 0.6168, 0.7624, 0.5506, 0.7711, 0.6174, 0.7713, 0.5596, 0.7829, 0.5596, 0.7829, 0.6174, 0.7713])
me_cube_001.materials.append(mat_material)
me_cube_001.materials.append(mat_neckmaterial)
me_cube_001.materials.append(mat_black)
me_cube_001.use_mirror_x = True
me_cube_001.use_mirror_vertex_groups = False
me_cube_001.update()
me_cube_002 = bpy.data.meshes.new('Cube.002')
me_cube_002.from_pydata([(0.0, -0.4947, 2.618), (0.04235, -0.4662, 2.61), (0.09106, -0.4743, 2.607), (0.0, 0.563, 2.015), (0.0, -0.09994, 3.028), (0.0, -0.4933, 1.951), (0.1752, -0.4106, 2.672), (0.3455, -0.2859, 2.708), (0.0, 0.3928, 2.047), (0.5429, -0.004819, 2.057), (0.0, -0.5694, 2.269), (0.0, 0.3928, 2.766), (0.5429, -0.004819, 2.777), (0.0, -0.5364, 2.653), (0.234, -0.2576, 2.001), (0.38, -0.3303, 2.04), (0.38, -0.3303, 2.76), (0.2638, 0.3608, 2.777), (0.2644, 0.36, 2.057), (0.0, 0.2016, 2.999), (0.0, 0.3928, 2.766), (0.3455, -0.2859, 2.04), (0.5429, -0.004819, 2.777), (0.0, -0.5749, 2.648), (0.2638, 0.3608, 2.777), (0.3975, -0.3077, 2.777), (0.2939, -0.02009, 3.005), (0.0, -0.1481, 3.032), (0.2231, 0.07265, 3.005), (0.2571, -0.09692, 3.005), (0.0, -0.5323, 2.4), (0.3455, -0.2859, 2.76), (0.0, -0.5153, 2.634), (0.1275, -0.5169, 2.777), (0.07977, -0.1508, 3.005), (0.147, -0.5497, 2.837), (0.0, -0.6076, 2.708), (0.09923, -0.1836, 3.065), (0.0, -0.2908, 3.018), (0.09599, -0.5039, 2.874), (0.0, -0.5248, 2.746), (0.07021, -0.2907, 3.01), (0.0, -0.2908, 3.018), (0.464, -0.1692, 2.777), (0.464, -0.1692, 2.057), (0.4379, -0.1917, 2.067), (0.3715, -0.3302, 2.067), (0.4379, -0.1917, 2.75), (0.3715, -0.3302, 2.75), (0.3717, -0.3303, 2.04), (0.3717, -0.3303, 2.76), (0.3538, -0.2859, 2.04), (0.3538, -0.2859, 2.76), (0.3455, -0.2859, 2.571), (0.0, -0.4692, 2.563), (0.0, -0.5414, 2.346), (0.1289, -0.536, 2.236), (0.1029, -0.4228, 2.048), (0.0, -0.5153, 2.634), (0.2382, -0.3994, 2.422), (0.1757, -0.4141, 2.758), (0.1493, -0.5539, 2.845), (0.0, -0.6118, 2.716), (0.09831, -0.508, 2.882), (0.0, -0.529, 2.754), (0.07253, -0.2949, 3.018), (0.0, -0.295, 3.027), (0.1394, -0.4916, 2.873), (0.121, -0.4667, 2.808), (0.1165, -0.4657, 2.805), (0.123, -0.5158, 2.774), (0.1349, -0.4906, 2.87), (0.1425, -0.5486, 2.834), (0.09146, -0.5028, 2.872), (0.04718, -0.4825, 2.635), (0.4274, -0.4522, 3.346), (0.04296, -0.4524, 2.533), (0.0435, -0.4744, 2.637), (0.0, -0.5073, 2.637), (0.0, -0.4612, 2.566), (0.03929, -0.4444, 2.536), (0.1445, -0.3653, 2.016), (0.203, -0.4097, 2.178), (0.2172, -0.4214, 2.222), (0.1742, -0.4039, 2.506), (0.3455, -0.2859, 2.61), (0.04382, -0.4585, 2.554), (0.0, -0.4706, 2.581), (0.04015, -0.4505, 2.557), (0.2941, -0.3108, 2.701), (0.3112, -0.3089, 2.545), (0.3116, -0.3115, 2.759), (0.3113, -0.3095, 2.589), (0.0, -0.09994, 3.028), (0.0, -0.05588, 3.039), (0.0, -0.1481, 3.032), (0.0, 0.1211, 3.084), (0.0, -0.1256, 3.048), (0.0, -0.07831, 3.045), (0.1615, -0.3448, 2.013), (0.2367, -0.3946, 2.152), (0.2417, -0.3956, 2.187), (0.2612, -0.3709, 2.461), (0.173, 0.3218, 1.994), (0.4605, -1.192e-07, 1.951)], [(27, 23), (32, 58), (4, 93)], [(14, 104, 9, 44, 15), (84, 59, 102, 90, 92), (104, 103, 18, 9), (60, 6, 89, 91), (2, 86, 84, 6), (76, 86, 88, 80), (79, 80, 88, 87), (89, 92, 85, 7), (91, 89, 7, 31), (86, 2, 1, 88), (87, 88, 1, 0), (74, 2, 6, 60), (43, 16, 48, 47), (9, 18, 17, 12), (94, 96, 93), (83, 82, 100, 101), (17, 11, 20, 24), (46, 45, 47, 48), (43, 44, 9, 12), (5, 57, 56, 10), (34, 27, 38, 37), (18, 103, 3, 8), (17, 18, 8, 11), (13, 16, 25, 33, 23), (16, 43, 12, 22, 25), (24, 20, 19, 28), (22, 24, 28, 26), (25, 22, 26, 29), (12, 17, 24, 22), (29, 26, 94, 98), (34, 29, 98, 97), (27, 34, 97, 95), (30, 83, 59, 76, 54), (16, 13, 32, 74, 60, 91, 31), (21, 15, 49, 51), (10, 56, 55), (34, 68, 33, 25, 29), (39, 35, 72, 73), (23, 33, 35, 36), (36, 35, 61, 62), (42, 40, 64, 66), (68, 67, 71, 69), (37, 38, 42, 41), (16, 15, 46, 48), (15, 44, 45, 46), (44, 43, 47, 45), (49, 50, 52, 51), (31, 7, 85, 53, 21, 51, 52), (15, 16, 50, 49), (16, 31, 52, 50), (2, 74, 77, 1), (56, 57, 81, 82), (55, 56, 82, 83, 30), (64, 63, 65, 66), (92, 90, 53, 85), (62, 61, 63, 64), (39, 41, 65, 63), (41, 42, 66, 65), (35, 39, 63, 61), (40, 36, 62, 64), (67, 68, 34, 37), (39, 67, 37, 41), (69, 71, 75), (72, 71, 73), (33, 68, 69, 70), (67, 39, 73, 71), (35, 33, 70, 72), (86, 76, 59, 84), (72, 70, 75), (70, 69, 75), (71, 72, 75), (0, 1, 77, 78), (74, 32, 78, 77), (54, 76, 80, 79), (6, 84, 92, 89), (100, 99, 14, 15), (101, 100, 15, 21), (93, 98, 94), (59, 83, 101, 102), (26, 28, 96, 94), (28, 19, 96), (82, 81, 99, 100), (102, 101, 21, 53, 90)])
me_cube_002.polygons.foreach_set('material_index', [1, 4, 1, 4, 1, 4, 4, 4, 4, 4, 4, 4, 3, 3, 3, 4, 1, 3, 3, 1, 0, 1, 1, 3, 3, 3, 3, 3, 1, 3, 3, 0, 3, 1, 1, 1, 3, 3, 3, 3, 0, 1, 3, 1, 1, 3, 3, 1, 3, 1, 4, 3, 3, 2, 4, 3, 3, 3, 3, 0, 1, 3, 1, 3, 1, 3, 3, 4, 3, 1, 3, 4, 1, 1, 1, 1, 1, 3, 4, 3, 3, 4, 3])
_uv = me_cube_002.uv_layers.new(name='UVMap')
_uv.uv.foreach_set('vector', [0.7357, 0.6558, 0.7215, 0.625, 0.7215, 0.625, 0.7292, 0.6417, 0.7357, 0.6558, 0.7428, 0.6711, 0.7428, 0.6712, 0.741, 0.6673, 0.7372, 0.6589, 0.7372, 0.6589, 0.7215, 0.625, 0.7376, 0.5844, 0.7361, 0.5882, 0.7215, 0.625, 0.7428, 0.671, 0.7428, 0.671, 0.7372, 0.6589, 0.7371, 0.6589, 0.7482, 0.6828, 0.7482, 0.6828, 0.7428, 0.6711, 0.7428, 0.671, 0.7482, 0.6828, 0.7482, 0.6828, 0.7482, 0.6828, 0.7482, 0.6828, 0.75, 0.6867, 0.7482, 0.6828, 0.7482, 0.6828, 0.75, 0.6867, 0.7372, 0.6589, 0.7372, 0.6589, 0.7357, 0.6558, 0.7357, 0.6558, 0.7371, 0.6589, 0.7372, 0.6589, 0.7357, 0.6558, 0.7357, 0.6558, 0.7482, 0.6828, 0.7482, 0.6828, 0.7482, 0.6828, 0.7482, 0.6828, 0.75, 0.6867, 0.7482, 0.6828, 0.7482, 0.6828, 0.75, 0.6867, 0.7482, 0.6828, 0.7482, 0.6828, 0.7428, 0.671, 0.7428, 0.671, 0.7292, 0.6417, 0.7357, 0.6558, 0.7357, 0.6558, 0.7292, 0.6417, 0.7215, 0.625, 0.7361, 0.5882, 0.7361, 0.5881, 0.7215, 0.625, 0.7215, 0.625, 0.7361, 0.5881, 0.7359, 0.625, 0.7437, 0.673, 0.7424, 0.6701, 0.7411, 0.6674, 0.7422, 0.6697, 0.7361, 0.5881, 0.75, 0.5532, 0.75, 0.5532, 0.7361, 0.5881, 0.7357, 0.6558, 0.7292, 0.6417, 0.7292, 0.6417, 0.7357, 0.6558, 0.7292, 0.6417, 0.7292, 0.6417, 0.7215, 0.625, 0.7215, 0.625, 0.75, 0.6867, 0.7447, 0.6752, 0.7451, 0.6761, 0.75, 0.6867, 0.7456, 0.6771, 0.75, 0.6867, 0.75, 0.6867, 0.7456, 0.6771, 0.7361, 0.5882, 0.7376, 0.5844, 0.75, 0.5532, 0.75, 0.5532, 0.7361, 0.5881, 0.7361, 0.5882, 0.75, 0.5532, 0.75, 0.5532, 0.75, 0.6867, 0.7357, 0.6558, 0.7357, 0.6558, 0.7454, 0.6768, 0.75, 0.6867, 0.7357, 0.6558, 0.7292, 0.6417, 0.7215, 0.625, 0.7215, 0.625, 0.7357, 0.6558, 0.7361, 0.5881, 0.75, 0.5532, 0.75, 0.5532, 0.7361, 0.5881, 0.7215, 0.625, 0.7361, 0.5881, 0.7361, 0.5881, 0.7215, 0.625, 0.7357, 0.6558, 0.7215, 0.625, 0.7215, 0.625, 0.7357, 0.6558, 0.7215, 0.625, 0.7361, 0.5881, 0.7361, 0.5881, 0.7215, 0.625, 0.7357, 0.6558, 0.7215, 0.625, 0.7215, 0.625, 0.7357, 0.6558, 0.7456, 0.6771, 0.7357, 0.6558, 0.7357, 0.6558, 0.7456, 0.6771, 0.75, 0.6867, 0.7456, 0.6771, 0.7456, 0.6771, 0.75, 0.6867, 0.75, 0.6867, 0.7437, 0.673, 0.7428, 0.6712, 0.7482, 0.6828, 0.75, 0.6867, 0.7357, 0.6558, 0.75, 0.6867, 0.75, 0.6867, 0.7482, 0.6828, 0.7428, 0.671, 0.7371, 0.6589, 0.7357, 0.6558, 0.7357, 0.6558, 0.7357, 0.6558, 0.7357, 0.6558, 0.7357, 0.6558, 0.75, 0.6867, 0.7451, 0.6761, 0.75, 0.6867, 0.7456, 0.6771, 0.7454, 0.6768, 0.7454, 0.6768, 0.7357, 0.6558, 0.7357, 0.6558, 0.7454, 0.6768, 0.7454, 0.6768, 0.7454, 0.6768, 0.7454, 0.6768, 0.75, 0.6867, 0.7454, 0.6768, 0.7454, 0.6768, 0.75, 0.6867, 0.75, 0.6867, 0.7454, 0.6768, 0.7454, 0.6768, 0.75, 0.6867, 0.0, 0.0, 0.0, 0.0, 0.0, 0.0, 0.0, 0.0, 0.7454, 0.6768, 0.7455, 0.6768, 0.7455, 0.6768, 0.7454, 0.6768, 0.7456, 0.6771, 0.75, 0.6867, 0.75, 0.6867, 0.7456, 0.6771, 0.7357, 0.6558, 0.7357, 0.6558, 0.7357, 0.6558, 0.7357, 0.6558, 0.7357, 0.6558, 0.7292, 0.6417, 0.7292, 0.6417, 0.7357, 0.6558, 0.7292, 0.6417, 0.7292, 0.6417, 0.7292, 0.6417, 0.7292, 0.6417, 0.7357, 0.6558, 0.7357, 0.6558, 0.7357, 0.6558, 0.7357, 0.6558, 0.7357, 0.6558, 0.7357, 0.6558, 0.7357, 0.6558, 0.7357, 0.6558, 0.7357, 0.6558, 0.7357, 0.6558, 0.7357, 0.6558, 0.7357, 0.6558, 0.7357, 0.6558, 0.7357, 0.6558, 0.7357, 0.6558, 0.7357, 0.6558, 0.7357, 0.6558, 0.7357, 0.6558, 0.7357, 0.6558, 0.7482, 0.6828, 0.7482, 0.6828, 0.7482, 0.6828, 0.7482, 0.6828, 0.7451, 0.6761, 0.7447, 0.6752, 0.7418, 0.6688, 0.7424, 0.6701, 0.75, 0.6867, 0.7451, 0.6761, 0.7424, 0.6701, 0.7437, 0.673, 0.75, 0.6867, 0.75, 0.6867, 0.7454, 0.6768, 0.7456, 0.6771, 0.75, 0.6867, 0.7372, 0.6589, 0.7372, 0.6589, 0.7357, 0.6558, 0.7357, 0.6558, 0.75, 0.6867, 0.7454, 0.6768, 0.7454, 0.6768, 0.75, 0.6867, 0.7454, 0.6768, 0.7456, 0.6771, 0.7456, 0.6771, 0.7454, 0.6768, 0.7456, 0.6771, 0.75, 0.6867, 0.75, 0.6867, 0.7456, 0.6771, 0.7454, 0.6768, 0.7454, 0.6768, 0.7454, 0.6768, 0.7454, 0.6768, 0.0, 0.0, 0.0, 0.0, 0.0, 0.0, 0.0, 0.0, 0.7455, 0.6768, 0.7454, 0.6768, 0.7456, 0.6771, 0.7456, 0.6771, 0.7454, 0.6768, 0.7455, 0.6768, 0.7456, 0.6771, 0.7456, 0.6771, 0.7454, 0.6768, 0.7455, 0.6768, 0.7454, 0.6768, 0.7454, 0.6768, 0.7455, 0.6768, 0.7454, 0.6768, 0.7454, 0.6768, 0.7454, 0.6768, 0.7454, 0.6768, 0.7454, 0.6768, 0.7455, 0.6768, 0.7454, 0.6768, 0.7454, 0.6768, 0.7455, 0.6768, 0.7454, 0.6768, 0.7454, 0.6768, 0.7454, 0.6768, 0.7454, 0.6768, 0.7482, 0.6828, 0.7482, 0.6828, 0.7428, 0.6712, 0.7428, 0.6711, 0.7454, 0.6768, 0.7454, 0.6768, 0.7454, 0.6768, 0.7454, 0.6768, 0.7454, 0.6768, 0.7454, 0.6768, 0.7455, 0.6768, 0.7454, 0.6768, 0.7455, 0.6768, 0.75, 0.6867, 0.7482, 0.6828, 0.7482, 0.6828, 0.75, 0.6867, 0.7482, 0.6828, 0.75, 0.6867, 0.75, 0.6867, 0.7482, 0.6828, 0.75, 0.6867, 0.7482, 0.6828, 0.7482, 0.6828, 0.75, 0.6867, 0.7428, 0.671, 0.7428, 0.6711, 0.7372, 0.6589, 0.7372, 0.6589, 0.7411, 0.6674, 0.7406, 0.6664, 0.7357, 0.6558, 0.7357, 0.6558, 0.7422, 0.6697, 0.7411, 0.6674, 0.7357, 0.6558, 0.7357, 0.6558, 0.7359, 0.625, 0.7357, 0.6558, 0.7215, 0.625, 0.7428, 0.6712, 0.7437, 0.673, 0.7422, 0.6697, 0.741, 0.6673, 0.7215, 0.625, 0.7361, 0.5881, 0.7361, 0.5881, 0.7215, 0.625, 0.7361, 0.5881, 0.75, 0.5532, 0.7361, 0.5881, 0.7424, 0.6701, 0.7418, 0.6688, 0.7406, 0.6664, 0.7411, 0.6674, 0.741, 0.6673, 0.7422, 0.6697, 0.7357, 0.6558, 0.7357, 0.6558, 0.7372, 0.6589])
me_cube_002.materials.append(mat_rock_wall_04)
me_cube_002.materials.append(mat_neckmaterial)
me_cube_002.materials.append(mat_material_001)
me_cube_002.materials.append(mat_material_002)
me_cube_002.materials.append(mat_material_003)
me_cube_002.use_mirror_x = True
me_cube_002.use_mirror_vertex_groups = False
me_cube_002.update()

# ---- objects
ob_cube = bpy.data.objects.new('Cube', me_cube)
ob_light = bpy.data.objects.new('Light', light_light)
ob_camera = bpy.data.objects.new('Camera', cam_camera)
ob_chest1 = bpy.data.objects.new('Chest1', me_cube_001)
ob_head = bpy.data.objects.new('Head', me_cube_002)

# ---- transforms, parenting, visibility, modifiers, constraints
ob_cube.location = (0.0, 0.0, 3.324)
ob_cube.lock_rotations_4d = False
ob_cube.empty_display_type = 'ARROWS'
ob_cube.lineart.crease_threshold = 0.0
ob_cube.use_mesh_mirror_x = True
_vg = ob_cube.vertex_groups.new(name='Neck')
_vg = ob_cube.vertex_groups.new(name='Body')
_vg = ob_cube.vertex_groups.new(name='Low')
_vg = ob_cube.vertex_groups.new(name='Low_Body')
_m = ob_cube.modifiers.new('Mirror', 'MIRROR')
_m.use_clip = True
ob_light.location = (4.076, 1.005, 9.228)
ob_light.rotation_euler = (0.6503, 0.05522, 1.866)
ob_light.lock_rotations_4d = False
ob_light.empty_display_type = 'ARROWS'
ob_light.color = (0.0, 0.0, 0.0, 0.0)
ob_light.lineart.crease_threshold = 0.0
ob_camera.location = (7.359, -6.926, 4.958)
ob_camera.rotation_euler = (1.109, 0.0, 0.8149)
ob_camera.lock_rotations_4d = False
ob_camera.empty_display_type = 'ARROWS'
ob_camera.color = (0.0, 0.0, 0.0, 0.0)
ob_camera.display_type = 'WIRE'
ob_camera.lineart.crease_threshold = 0.0
ob_chest1.location = (0.0, 0.0, 3.324)
ob_chest1.lock_rotations_4d = False
ob_chest1.empty_display_type = 'ARROWS'
ob_chest1.lineart.crease_threshold = 0.0
ob_chest1.use_mesh_mirror_x = True
_vg = ob_chest1.vertex_groups.new(name='Neck')
_vg = ob_chest1.vertex_groups.new(name='Body')
_m = ob_chest1.modifiers.new('Mirror', 'MIRROR')
_m = ob_chest1.modifiers.new('Shrinkwrap', 'SHRINKWRAP')
_m.wrap_mode = 'OUTSIDE'
_m.target = ob_cube
_m.offset = 0.01
ob_head.location = (0.0, 0.0, 3.324)
ob_head.lock_rotations_4d = False
ob_head.empty_display_type = 'ARROWS'
ob_head.lineart.crease_threshold = 0.0
ob_head.use_mesh_mirror_x = True
_vg = ob_head.vertex_groups.new(name='Neck')
_vg = ob_head.vertex_groups.new(name='Body')
_vg = ob_head.vertex_groups.new(name='Low')
_vg = ob_head.vertex_groups.new(name='Low_Body')
_m = ob_head.modifiers.new('Mirror', 'MIRROR')
_m.use_clip = True

# ---- collection membership
col_collection.objects.link(ob_cube)
col_collection.objects.link(ob_light)
col_collection.objects.link(ob_camera)
col_collection.objects.link(ob_chest1)
col_collection.objects.link(ob_head)

# ---- scene / render settings (as saved in the file)
scene.camera = ob_camera
scene.frame_start = 1; scene.frame_end = 250; scene.frame_set(1)
scene.render.engine = 'BLENDER_EEVEE_NEXT'
scene.cycles.sampling_pattern = 'TABULATED_SOBOL'
scene.cycles.use_light_tree = False
scene.view_settings.view_transform = 'Filmic'
bpy.context.view_layer.update()
